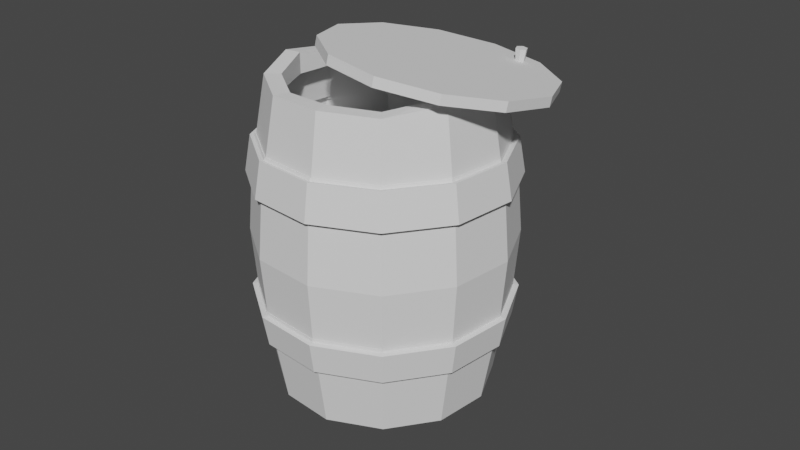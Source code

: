 # Source: Barrel3.blend  (saved by Blender 3.4.6; exported with 4.5.12 LTS)
import bpy
from mathutils import Matrix  # noqa: F401  (used for matrix-valued properties, if any)

bpy.ops.wm.read_factory_settings(use_empty=True)
scene = bpy.context.scene
scene.name = 'Scene'

# ---- collections
col_collection = bpy.data.collections.new('Collection'); scene.collection.children.link(col_collection)

# ---- world
world_world = bpy.data.worlds.new('World'); scene.world = world_world
world_world.use_nodes = True; world_world.node_tree.nodes.clear()
_N = world_world.node_tree.nodes; _L = world_world.node_tree.links
n0 = _N.new('ShaderNodeOutputWorld'); n0.name = 'World Output'; n0.location = (300, 300)
n1 = _N.new('ShaderNodeBackground'); n1.name = 'Background'; n1.location = (10, 300)
n1.inputs[0].default_value = (0.05088, 0.05088, 0.05088, 1.0)
_L.new(n1.outputs[0], n0.inputs[0])
n0.is_active_output = True
world_world.color = (0.05088, 0.05088, 0.05088)
world_world.use_sun_shadow = False
world_world.sun_shadow_jitter_overblur = 0.0

# ---- meshes
me_cylinder = bpy.data.meshes.new('Cylinder')
me_cylinder.from_pydata([(-0.1732, 0.2451, 0.00611), (-0.1825, -0.0004681, -0.9632), (-0.2516, 0.1164, 0.03948), (-0.261, -0.1336, -0.947), (-0.253, -0.03326, 0.07741), (-0.2622, -0.2777, -0.8872), (-0.1769, -0.1637, 0.1097), (-0.1864, -0.4136, -0.8768), (-0.04394, -0.24, 0.1278), (-0.05315, -0.4844, -0.8369), (0.1104, -0.2416, 0.1267), (0.1012, -0.4872, -0.8426), (0.2448, -0.1682, 0.1069), (0.2355, -0.4138, -0.8625), (0.3231, -0.03948, 0.07349), (0.3139, -0.2839, -0.8912), (0.3245, 0.1102, 0.03556), (0.3151, -0.1398, -0.9509), (0.2485, 0.2406, 0.003238), (0.2393, -0.003839, -0.9614), (0.1155, 0.3168, -0.01482), (0.1062, 0.07124, -0.9841), (-0.03888, 0.3185, -0.01376), (-0.04809, 0.07409, -0.9784), (-0.2497, 0.2423, -0.3101), (-0.3557, 0.06819, -0.265), (-0.3575, -0.1342, -0.2137), (-0.2583, -0.4049, -0.5423), (0.312, -0.411, -0.5462), (0.418, -0.2369, -0.5913), (0.4234, 0.05978, -0.2703), (-0.3109, -0.12, -0.95), (-0.2188, 0.03541, -0.972), (-0.3123, -0.2901, -0.8836), (-0.2233, -0.4487, -0.8675), (-0.06699, -0.5327, -0.8245), (0.1141, -0.5358, -0.8304), (0.2718, -0.4497, -0.8537), (0.3638, -0.2974, -0.8882), (0.3652, -0.1274, -0.9546), (0.2762, 0.03125, -0.9707), (0.1201, 0.1196, -0.9965), (-0.06104, 0.1227, -0.9906), (-0.2604, -0.1169, -0.8814), (-0.182, 0.01181, -0.9147), (-0.2617, -0.2666, -0.8434), (-0.1857, -0.397, -0.8111), (-0.05273, -0.4733, -0.7931), (0.1016, -0.4749, -0.7941), (0.236, -0.4016, -0.814), (0.3144, -0.2728, -0.8474), (0.3157, -0.1232, -0.8853), (0.2397, 0.007258, -0.9176), (0.1067, 0.08352, -0.9357), (-0.04767, 0.08519, -0.9346), (-0.2095, 0.281, -0.002634), (-0.3015, 0.1299, 0.03653), (-0.3031, -0.04571, 0.08104), (-0.2139, -0.1988, 0.119), (-0.05778, -0.2883, 0.1402), (0.1234, -0.2902, 0.1389), (0.2811, -0.2041, 0.1156), (0.373, -0.05301, 0.07644), (0.3746, 0.1226, 0.03193), (0.2854, 0.2757, -0.006004), (0.1293, 0.3652, -0.02719), (-0.05183, 0.3671, -0.02596), (-0.1737, 0.2329, -0.04236), (-0.2521, 0.1041, -0.008984), (-0.2534, -0.04554, 0.02895), (-0.1774, -0.176, 0.06127), (-0.04441, -0.2522, 0.07932), (0.11, -0.2539, 0.07827), (0.2443, -0.1805, 0.05839), (0.3227, -0.05176, 0.02502), (0.324, 0.09788, -0.01291), (0.248, 0.2283, -0.04523), (0.115, 0.3046, -0.06328), (-0.03934, 0.3062, -0.06223), (0.1242, -0.5199, -0.6366), (-0.2414, -0.274, -0.0756), (-0.3409, -0.05991, -0.7487), (0.2968, -0.4256, -0.6622), (0.3993, -0.06791, -0.7538), (0.1372, 0.2449, -0.7107), (-0.2533, 0.148, -0.6824), (-0.3427, -0.2522, -0.7), (-0.3611, -0.2285, -0.586), (-0.245, -0.4198, -0.6585), (-0.07842, -0.508, -0.5179), (0.1303, -0.5102, -0.5193), (0.3975, -0.2602, -0.705), (0.4198, -0.03455, -0.6426), (0.1339, -0.4159, -0.147), (0.3043, -0.2799, -0.07931), (0.4074, 0.08031, -0.1716), (-0.3592, -0.02614, -0.6373), (0.3016, 0.09967, -0.7953), (0.317, 0.1418, -0.6863), (0.1307, 0.1977, -0.8185), (-0.2403, 0.1055, -0.7916), (0.137, 0.3477, -0.2367), (-0.3769, -0.02213, -0.6414), (-0.3605, -0.2574, -0.7018), (-0.3788, -0.2337, -0.5878), (-0.2581, -0.433, -0.6583), (-0.2714, -0.4181, -0.5421), (-0.07906, -0.5356, -0.634), (-0.08336, -0.5259, -0.5166), (0.1288, -0.5379, -0.6354), (0.3097, -0.4391, -0.6621), (0.4152, -0.2657, -0.7071), (0.4375, -0.03092, -0.647), (0.3301, 0.1535, -0.6927), (0.142, 0.2613, -0.7182), (-0.06762, 0.1998, -0.8171), (-0.07619, 0.2636, -0.7167), (-0.2661, 0.1599, -0.6886), (-0.07487, -0.4136, -0.1456), (0.3091, 0.2491, -0.2134), (-0.06273, 0.3499, -0.2354), (-0.2366, 0.255, -0.2097), (0.3156, -0.3167, -0.1739), (0.3206, 0.2361, -0.314), (-0.338, 0.08836, -0.1665), (-0.06802, 0.3415, -0.337), (0.1407, 0.3393, -0.3384), (0.4215, -0.1426, -0.219), (0.1304, -0.3748, -0.0536), (-0.3397, -0.1053, -0.1174), (0.4057, -0.1133, -0.1225), (-0.2625, 0.2558, -0.3102), (-0.07258, 0.3595, -0.3383), (0.1457, 0.3572, -0.3398), (0.3337, 0.2494, -0.3142), (0.4411, 0.06497, -0.2685), (0.4392, -0.1466, -0.2149), (0.3284, -0.3286, -0.1677), (0.1385, -0.4323, -0.1396), (-0.07974, -0.43, -0.1382), (-0.2678, -0.3222, -0.1637), (-0.3729, -0.1419, -0.2086), (-0.3709, 0.07769, -0.2642), (-0.3532, 0.09786, -0.1657), (-0.3551, -0.113, -0.1123), (-0.2544, -0.2857, -0.06925), (-0.07416, -0.389, -0.04478), (0.1351, -0.3913, -0.0462), (0.3172, -0.2918, -0.07314), (-0.3734, 0.06911, -0.262), (-0.3752, -0.1332, -0.2107), (-0.3557, 0.08928, -0.1635), (-0.3574, -0.1043, -0.1144), (-0.07157, 0.2472, -0.7093), (0.4356, -0.2425, -0.5934), (0.3248, -0.4245, -0.5462), (0.1349, -0.5282, -0.5181), (-0.07224, 0.2163, -0.8245), (-0.2531, 0.1175, -0.7978), (0.1356, 0.214, -0.826), (0.3147, 0.1113, -0.8017), (0.417, -0.06427, -0.7581), (-0.07413, -0.5177, -0.6353), (-0.3586, -0.0559, -0.7529), (-0.2547, -0.3105, -0.17), (-0.2494, 0.2684, -0.2097), (-0.06929, -0.3727, -0.05224), (0.4234, -0.1173, -0.1184), (0.4252, 0.0855, -0.1698), (0.3222, 0.2623, -0.2136), (0.1419, 0.3656, -0.2381), (-0.06729, 0.3679, -0.2366), (-0.2624, 0.206, -0.4989), (-0.3725, 0.02511, -0.4521), (-0.3744, -0.1851, -0.3988), (-0.2677, -0.3683, -0.3534), (-0.08083, -0.4754, -0.328), (0.136, -0.4778, -0.3295), (0.3247, -0.3747, -0.3574), (0.4348, -0.1938, -0.4043), (0.4367, 0.01637, -0.4576), (0.33, 0.1996, -0.503), (0.1431, 0.3067, -0.5283), (-0.07371, 0.309, -0.5269), (0.2001, -0.5702, -0.8178), (0.201, -0.5778, -0.8591), (0.1934, -0.5828, -0.8149), (0.1921, -0.5942, -0.8553), (0.2011, -0.5945, -0.811), (0.2023, -0.6096, -0.8502), (0.2157, -0.5937, -0.81), (0.2213, -0.6084, -0.849), (0.2225, -0.5811, -0.813), (0.2301, -0.592, -0.8529), (0.2147, -0.5693, -0.8169), (0.22, -0.5767, -0.8579), (-0.1778, 0.2477, -0.002434), (-0.1873, 0.005478, -0.9568), (-0.2578, 0.1162, 0.03165), (-0.2669, -0.1299, -0.9398), (-0.2592, -0.03669, 0.07039), (-0.2685, -0.2774, -0.8795), (-0.1816, -0.1699, 0.1034), (-0.1907, -0.4159, -0.8681), (-0.04572, -0.2478, 0.1218), (-0.05525, -0.4885, -0.828), (0.1119, -0.2495, 0.1208), (0.103, -0.4913, -0.8336), (0.2492, -0.1746, 0.1005), (0.24, -0.4164, -0.8539), (0.3292, -0.04304, 0.06639), (0.3204, -0.2833, -0.8836), (0.3306, 0.1098, 0.02765), (0.3212, -0.1364, -0.9438), (0.253, 0.243, -0.005367), (0.2443, 0.002125, -0.9552), (0.1171, 0.3209, -0.02381), (0.108, 0.07906, -0.9782), (-0.04054, 0.3226, -0.02273), (-0.04962, 0.082, -0.9725), (-0.2446, 0.2371, -0.317), (-0.2476, 0.1426, -0.6887), (-0.352, -0.02795, -0.644), (-0.349, 0.06625, -0.2722), (-0.3543, -0.2267, -0.5931), (-0.3512, -0.1327, -0.2214), (-0.2535, -0.4002, -0.5498), (-0.2503, -0.3064, -0.178), (-0.07669, -0.5018, -0.5256), (-0.07325, -0.4081, -0.1538), (0.1287, -0.504, -0.527), (0.1323, -0.4103, -0.1552), (0.3073, -0.4062, -0.5537), (0.3112, -0.3125, -0.1819), (0.4112, -0.2349, -0.5984), (0.4152, -0.141, -0.2266), (0.4125, -0.03622, -0.6492), (0.4166, 0.05797, -0.2775), (0.3113, 0.1365, -0.6925), (0.3153, 0.231, -0.3208), (0.1349, 0.2372, -0.7167), (0.1387, 0.332, -0.345), (-0.06946, 0.2395, -0.7153), (-0.06612, 0.3342, -0.3436), (-0.3044, -0.1199, -0.9424), (-0.214, 0.03199, -0.9639), (-0.3051, -0.2867, -0.8775), (-0.2185, -0.4424, -0.8615), (-0.06525, -0.5242, -0.8195), (0.1125, -0.5275, -0.8251), (0.267, -0.4432, -0.8479), (0.357, -0.2936, -0.882), (0.3588, -0.1271, -0.9469), (0.2713, 0.02789, -0.9626), (0.1183, 0.1149, -0.9879), (-0.05921, 0.1178, -0.9821), (-0.27, -0.1143, -0.8819), (-0.189, 0.01874, -0.9164), (-0.2714, -0.269, -0.8427), (-0.1929, -0.4038, -0.8093), (-0.05541, -0.4826, -0.7907), (0.1041, -0.4843, -0.7918), (0.243, -0.4085, -0.8123), (0.324, -0.2754, -0.8468), (0.3254, -0.1208, -0.886), (0.2468, 0.01404, -0.9194), (0.1094, 0.09286, -0.9381), (-0.05017, 0.09458, -0.937), (-0.2047, 0.2744, -0.008388), (-0.2948, 0.1263, 0.03), (-0.2964, -0.04578, 0.07362), (-0.209, -0.1958, 0.1108), (-0.05598, -0.2835, 0.1316), (0.1216, -0.2854, 0.1303), (0.2761, -0.201, 0.1075), (0.3662, -0.05294, 0.06911), (0.3678, 0.1192, 0.02548), (0.2804, 0.2692, -0.01169), (0.1274, 0.3569, -0.03246), (-0.05015, 0.3588, -0.03125), (-0.1791, 0.2365, -0.04997), (-0.2594, 0.1045, -0.01575), (-0.2608, -0.04897, 0.02314), (-0.1829, -0.1827, 0.05629), (-0.04649, -0.2609, 0.0748), (0.1118, -0.2626, 0.07372), (0.2496, -0.1874, 0.05334), (0.3299, -0.05535, 0.01912), (0.3313, 0.09809, -0.01977), (0.2534, 0.2318, -0.05291), (0.117, 0.31, -0.07142), (-0.04129, 0.3117, -0.07035), (-0.2345, 0.1001, -0.7977), (-0.3336, -0.06158, -0.7553), (-0.3358, -0.2502, -0.707), (-0.2402, -0.4149, -0.6658), (-0.0724, -0.5114, -0.6428), (0.1226, -0.5135, -0.6441), (0.2921, -0.4206, -0.6695), (0.3907, -0.258, -0.712), (0.3918, -0.06944, -0.7603), (0.2957, 0.09437, -0.8014), (0.1284, 0.1899, -0.8244), (-0.06543, 0.192, -0.823), (-0.3318, 0.08641, -0.1741), (-0.3338, -0.1041, -0.1254), (-0.2372, -0.2703, -0.08391), (-0.06777, -0.3676, -0.06072), (0.129, -0.3697, -0.06207), (0.3002, -0.2761, -0.0876), (0.3998, -0.112, -0.1305), (0.4012, 0.07848, -0.1792), (0.3042, 0.2442, -0.2206), (0.1351, 0.3409, -0.2438), (-0.06099, 0.343, -0.2425), (-0.2319, 0.25, -0.217), (-0.2583, -0.4049, -0.5523), (-0.07842, -0.508, -0.5279), (0.1242, -0.5199, -0.6466), (0.1303, -0.5102, -0.5293), (0.1307, 0.1977, -0.8285), (-0.06762, 0.1998, -0.8271), (-0.2533, 0.148, -0.6924), (-0.2547, -0.3105, -0.18), (-0.3575, -0.1342, -0.2237), (-0.06273, 0.3499, -0.2454), (-0.3427, -0.2522, -0.71), (-0.3611, -0.2285, -0.596), (-0.07413, -0.5177, -0.6453), (0.312, -0.411, -0.5562), (0.4198, -0.03455, -0.6526), (0.3016, 0.09967, -0.8053), (-0.07157, 0.2472, -0.7193), (0.4234, 0.05978, -0.2803), (0.3156, -0.3167, -0.1839), (-0.338, 0.08836, -0.1765), (0.3043, -0.2799, -0.08931), (-0.3409, -0.05991, -0.7587), (-0.3592, -0.02614, -0.6473), (-0.245, -0.4198, -0.6685), (0.2968, -0.4256, -0.6722), (0.3975, -0.2602, -0.715), (0.418, -0.2369, -0.6013), (0.3993, -0.06791, -0.7638), (0.317, 0.1418, -0.6963), (0.1372, 0.2449, -0.7207), (0.1407, 0.3393, -0.3484), (-0.07487, -0.4136, -0.1556), (-0.2403, 0.1055, -0.8016), (-0.3397, -0.1053, -0.1274), (-0.2497, 0.2423, -0.3201), (-0.3455, -0.05141, -0.7462), (-0.3688, -0.02564, -0.6461), (-0.3542, -0.2539, -0.6948), (-0.3707, -0.2329, -0.5935), (-0.2535, -0.4267, -0.652), (-0.2654, -0.4136, -0.5488), (-0.07727, -0.5278, -0.6281), (-0.08113, -0.5192, -0.5237), (0.1272, -0.53, -0.6295), (0.1301, -0.5112, -0.5293), (0.3052, -0.4328, -0.6558), (0.3115, -0.4122, -0.5561), (0.409, -0.2622, -0.7), (0.4173, -0.2384, -0.6012), (0.4044, -0.05964, -0.7513), (0.4292, -0.03426, -0.6515), (0.305, 0.1089, -0.7936), (0.324, 0.1464, -0.6963), (0.1321, 0.2075, -0.8172), (0.1397, 0.2521, -0.7213), (-0.06844, 0.2097, -0.8158), (-0.07412, 0.2544, -0.7198), (-0.2602, 0.1527, -0.6923), (0.3206, 0.2361, -0.324), (-0.2431, 0.1149, -0.7899), (-0.2414, -0.274, -0.0856), (0.1304, -0.3748, -0.0636), (0.4057, -0.1133, -0.1325), (0.137, 0.3477, -0.2467), (-0.2366, 0.255, -0.2197), (-0.06929, -0.3727, -0.06224), (-0.06802, 0.3415, -0.347), (0.3091, 0.2491, -0.2234), (0.4215, -0.1426, -0.229), (0.1339, -0.4159, -0.157), (-0.3557, 0.06819, -0.275), (0.4074, 0.08031, -0.1816), (-0.2373, 0.2543, -0.2196), (-0.2565, 0.2512, -0.3036), (-0.07041, 0.3528, -0.3312), (0.1434, 0.3505, -0.3326), (0.3277, 0.2449, -0.3076), (0.433, 0.06422, -0.2628), (0.4311, -0.1431, -0.2103), (0.3225, -0.3214, -0.1641), (0.1364, -0.4231, -0.1365), (-0.07742, -0.4208, -0.1351), (-0.2617, -0.3151, -0.1601), (-0.3651, -0.1375, -0.2041), (-0.3632, 0.07586, -0.2581), (-0.3476, 0.09358, -0.1728), (-0.3495, -0.1127, -0.1205), (-0.2499, -0.2832, -0.0778), (-0.07251, -0.3849, -0.05373), (0.1334, -0.3871, -0.05513), (0.3126, -0.2892, -0.08164), (0.4065, -0.1149, -0.1323), (0.4083, 0.07922, -0.1815), (0.3097, 0.2484, -0.2233), (0.1372, 0.3473, -0.2467), (-0.06301, 0.3494, -0.2454), (-0.3651, 0.06932, -0.2565), (-0.3669, -0.1309, -0.2057), (-0.3497, 0.0865, -0.171), (-0.3514, -0.1056, -0.1223), (-0.07147, 0.2449, -0.7191), (-0.2529, 0.1459, -0.6922), (0.1369, 0.2427, -0.7205), (0.3165, 0.1397, -0.6961), (0.4191, -0.03636, -0.6524), (0.4274, -0.2415, -0.599), (0.3188, -0.4199, -0.5527), (0.1327, -0.5216, -0.5252), (-0.07831, -0.509, -0.5279), (-0.2579, -0.406, -0.5522), (-0.3605, -0.23, -0.5959), (-0.3586, -0.02796, -0.6471), (-0.07056, 0.2121, -0.8156), (-0.2486, 0.1149, -0.7893), (0.1339, 0.2099, -0.817), (0.3101, 0.1088, -0.7931), (0.4108, -0.06395, -0.7503), (0.4037, -0.2532, -0.7013), (0.3028, -0.4199, -0.6565), (0.1273, -0.515, -0.6285), (-0.07636, -0.5127, -0.627), (-0.2504, -0.4138, -0.6525), (-0.3483, -0.2449, -0.6961), (-0.3524, -0.05571, -0.7451), (-0.06491, 0.3464, -0.3289), (-0.2439, 0.2481, -0.3044), (0.1385, 0.3443, -0.3301), (0.3152, 0.2421, -0.3081), (0.4177, 0.06706, -0.2664), (0.4169, -0.1341, -0.2165), (0.3127, -0.3073, -0.1722), (0.133, -0.406, -0.1457), (-0.07353, -0.4038, -0.1443), (-0.2514, -0.3012, -0.1683), (-0.3528, -0.1255, -0.2155), (-0.3489, 0.07547, -0.2663), (-0.2449, 0.2621, -0.216), (-0.3388, 0.08746, -0.1764), (-0.3406, -0.1068, -0.1273), (-0.2421, -0.276, -0.08538), (-0.06959, -0.3749, -0.06199), (0.1306, -0.377, -0.06335), (0.3049, -0.2819, -0.0891), (0.4171, -0.1175, -0.1261), (0.4189, 0.08207, -0.1767), (0.3175, 0.256, -0.2198), (0.1401, 0.3577, -0.2439), (-0.06575, 0.36, -0.2425), (-0.3495, 0.07595, -0.2664), (-0.352, -0.1259, -0.2153), (-0.3388, 0.08725, -0.1764), (-0.3406, -0.1066, -0.1273), (-0.2554, 0.199, -0.4972), (-0.3629, 0.0225, -0.4515), (-0.3647, -0.1827, -0.3995), (-0.2605, -0.3615, -0.3552), (-0.07816, -0.4661, -0.3304), (0.1335, -0.4684, -0.3319), (0.3177, -0.3678, -0.3591), (0.4252, -0.1912, -0.4049), (0.427, 0.01397, -0.4569), (0.3228, 0.1928, -0.5012), (0.1404, 0.2974, -0.5259), (-0.07121, 0.2997, -0.5245), (0.2055, -0.5784, -0.8162), (0.2049, -0.5829, -0.8515), (0.2033, -0.5825, -0.8152), (0.1999, -0.5922, -0.8493), (0.2058, -0.5862, -0.814), (0.2057, -0.6009, -0.8464), (0.2105, -0.586, -0.8137), (0.2165, -0.6003, -0.8457), (0.2127, -0.5819, -0.8147), (0.2215, -0.591, -0.8479), (0.2102, -0.5782, -0.8159), (0.2157, -0.5822, -0.8508)], [], [(100, 32, 31, 81), (81, 31, 33, 86), (86, 33, 34, 88), (88, 34, 35, 162), (162, 35, 36, 79), (79, 36, 37, 82), (82, 37, 38, 91), (91, 38, 39, 83), (83, 39, 40, 97), (97, 40, 41, 99), (11, 9, 47, 48), (99, 41, 42, 115), (115, 42, 32, 100), (16, 18, 76, 75), (183, 153, 85, 172), (182, 84, 153, 183), (181, 98, 84, 182), (180, 92, 98, 181), (179, 29, 92, 180), (178, 28, 29, 179), (177, 90, 28, 178), (176, 89, 90, 177), (175, 27, 89, 176), (174, 87, 27, 175), (173, 96, 87, 174), (172, 85, 96, 173), (1, 3, 31, 32), (3, 5, 33, 31), (5, 7, 34, 33), (7, 9, 35, 34), (9, 11, 36, 35), (11, 13, 37, 36), (13, 15, 38, 37), (15, 17, 39, 38), (17, 19, 40, 39), (19, 21, 41, 40), (21, 23, 42, 41), (23, 1, 32, 42), (1, 23, 54, 44), (5, 3, 43, 45), (19, 17, 51, 52), (13, 11, 48, 49), (7, 5, 45, 46), (21, 19, 52, 53), (15, 13, 49, 50), (9, 7, 46, 47), (23, 21, 53, 54), (3, 1, 44, 43), (17, 15, 50, 51), (2, 0, 55, 56), (4, 2, 56, 57), (6, 4, 57, 58), (8, 6, 58, 59), (10, 8, 59, 60), (12, 10, 60, 61), (14, 12, 61, 62), (16, 14, 62, 63), (18, 16, 63, 64), (20, 18, 64, 65), (22, 20, 65, 66), (0, 22, 66, 55), (10, 12, 73, 72), (4, 6, 70, 69), (18, 20, 77, 76), (12, 14, 74, 73), (6, 8, 71, 70), (20, 22, 78, 77), (0, 2, 68, 67), (14, 16, 75, 74), (8, 10, 72, 71), (22, 0, 67, 78), (2, 4, 69, 68), (71, 72, 73, 74), (70, 71, 74, 75), (69, 70, 75, 76), (68, 69, 76, 77), (67, 68, 77, 78), (55, 121, 124, 56), (56, 124, 129, 57), (57, 129, 80, 58), (58, 80, 166, 59), (59, 166, 128, 60), (60, 128, 94, 61), (61, 94, 130, 62), (62, 130, 95, 63), (63, 95, 119, 64), (64, 119, 101, 65), (65, 101, 120, 66), (66, 120, 121, 55), (116, 157, 158, 117), (114, 159, 157, 116), (113, 160, 159, 114), (112, 161, 160, 113), (154, 111, 161, 112), (155, 110, 111, 154), (156, 109, 110, 155), (108, 107, 109, 156), (106, 105, 107, 108), (104, 103, 105, 106), (102, 163, 103, 104), (117, 158, 163, 102), (171, 132, 131, 165), (170, 133, 132, 171), (169, 134, 133, 170), (168, 135, 134, 169), (167, 136, 135, 168), (148, 137, 136, 167), (147, 138, 137, 148), (146, 139, 138, 147), (145, 140, 139, 146), (144, 141, 140, 145), (141, 144, 152, 150), (165, 131, 142, 143), (151, 149, 150, 152), (143, 142, 149, 151), (116, 117, 85, 153), (114, 116, 153, 84), (113, 114, 84, 98), (112, 113, 98, 92), (154, 112, 92, 29), (155, 154, 29, 28), (156, 155, 28, 90), (108, 156, 90, 89), (106, 108, 89, 27), (104, 106, 27, 87), (102, 104, 87, 96), (117, 102, 96, 85), (158, 157, 115, 100), (157, 159, 99, 115), (159, 160, 97, 99), (160, 161, 83, 97), (161, 111, 91, 83), (111, 110, 82, 91), (110, 109, 79, 82), (109, 107, 162, 79), (107, 105, 88, 162), (105, 103, 86, 88), (103, 163, 81, 86), (163, 158, 100, 81), (131, 132, 125, 24), (132, 133, 126, 125), (133, 134, 123, 126), (134, 135, 30, 123), (135, 136, 127, 30), (136, 137, 122, 127), (137, 138, 93, 122), (138, 139, 118, 93), (139, 140, 164, 118), (140, 141, 26, 164), (142, 131, 24, 25), (165, 143, 124, 121), (144, 145, 80, 129), (145, 146, 166, 80), (146, 147, 128, 166), (147, 148, 94, 128), (148, 167, 130, 94), (167, 168, 95, 130), (168, 169, 119, 95), (169, 170, 101, 119), (170, 171, 120, 101), (171, 165, 121, 120), (150, 149, 25, 26), (151, 152, 129, 124), (152, 144, 129), (141, 150, 26), (143, 151, 124), (149, 142, 25), (24, 172, 173, 25), (25, 173, 174, 26), (26, 174, 175, 164), (164, 175, 176, 118), (118, 176, 177, 93), (93, 177, 178, 122), (122, 178, 179, 127), (127, 179, 180, 30), (30, 180, 181, 123), (123, 181, 182, 126), (126, 182, 183, 125), (125, 183, 172, 24), (184, 185, 187, 186), (186, 187, 189, 188), (188, 189, 191, 190), (190, 191, 193, 192), (193, 191, 185, 195), (192, 193, 195, 194), (194, 195, 185, 184), (187, 185, 191, 189), (84, 153, 85, 96, 87, 27, 89, 90, 28, 29, 92, 98), (292, 293, 244, 245), (293, 294, 246, 244), (294, 295, 247, 246), (295, 296, 248, 247), (296, 297, 249, 248), (297, 298, 250, 249), (298, 299, 251, 250), (299, 300, 252, 251), (300, 301, 253, 252), (301, 302, 254, 253), (207, 261, 260, 205), (302, 303, 255, 254), (303, 292, 245, 255), (212, 288, 289, 214), (231, 385, 334, 233), (479, 468, 221, 242), (297, 318, 340, 298), (478, 479, 242, 240), (312, 383, 387, 311), (477, 478, 240, 238), (234, 342, 329, 232), (476, 477, 238, 236), (298, 340, 341, 299), (475, 476, 236, 234), (311, 387, 378, 310), (474, 475, 234, 232), (233, 334, 384, 235), (473, 474, 232, 230), (299, 341, 343, 300), (472, 473, 230, 228), (222, 338, 322, 221), (471, 472, 228, 226), (310, 378, 336, 309), (470, 471, 226, 224), (236, 330, 342, 234), (469, 470, 224, 222), (300, 343, 331, 301), (468, 469, 222, 221), (197, 245, 244, 199), (199, 244, 246, 201), (201, 246, 247, 203), (203, 247, 248, 205), (205, 248, 249, 207), (207, 249, 250, 209), (209, 250, 251, 211), (211, 251, 252, 213), (213, 252, 253, 215), (215, 253, 254, 217), (217, 254, 255, 219), (219, 255, 245, 197), (197, 257, 267, 219), (201, 258, 256, 199), (215, 265, 264, 213), (209, 262, 261, 207), (203, 259, 258, 201), (217, 266, 265, 215), (211, 263, 262, 209), (205, 260, 259, 203), (219, 267, 266, 217), (199, 256, 257, 197), (213, 264, 263, 211), (198, 269, 268, 196), (200, 270, 269, 198), (202, 271, 270, 200), (204, 272, 271, 202), (206, 273, 272, 204), (208, 274, 273, 206), (210, 275, 274, 208), (212, 276, 275, 210), (214, 277, 276, 212), (216, 278, 277, 214), (218, 279, 278, 216), (196, 268, 279, 218), (206, 285, 286, 208), (200, 282, 283, 202), (214, 289, 290, 216), (208, 286, 287, 210), (202, 283, 284, 204), (216, 290, 291, 218), (196, 280, 281, 198), (210, 287, 288, 212), (204, 284, 285, 206), (218, 291, 280, 196), (198, 281, 282, 200), (284, 287, 286, 285), (283, 288, 287, 284), (282, 289, 288, 283), (281, 290, 289, 282), (280, 291, 290, 281), (220, 350, 386, 223), (309, 336, 377, 308), (235, 384, 333, 237), (301, 331, 320, 302), (224, 327, 338, 222), (308, 377, 381, 307), (238, 344, 330, 236), (302, 320, 321, 303), (223, 386, 324, 225), (307, 381, 376, 306), (237, 333, 374, 239), (303, 321, 348, 292), (268, 269, 304, 315), (269, 270, 305, 304), (270, 271, 306, 305), (271, 272, 307, 306), (272, 273, 308, 307), (273, 274, 309, 308), (274, 275, 310, 309), (275, 276, 311, 310), (276, 277, 312, 311), (277, 278, 313, 312), (278, 279, 314, 313), (279, 268, 315, 314), (313, 379, 383, 312), (296, 328, 318, 297), (232, 329, 319, 230), (314, 325, 379, 313), (243, 382, 350, 220), (295, 339, 328, 296), (229, 347, 385, 231), (315, 380, 325, 314), (221, 322, 332, 242), (294, 326, 339, 295), (230, 319, 317, 228), (241, 346, 382, 243), (293, 337, 326, 294), (227, 323, 347, 229), (242, 332, 345, 240), (304, 335, 380, 315), (292, 348, 337, 293), (228, 317, 316, 226), (239, 374, 346, 241), (305, 349, 335, 304), (225, 324, 323, 227), (240, 345, 344, 238), (306, 376, 349, 305), (226, 316, 327, 224), (330, 420, 364, 342), (337, 351, 438, 326), (327, 426, 427, 338), (326, 438, 437, 339), (344, 419, 420, 330), (339, 437, 436, 328), (316, 425, 426, 327), (328, 436, 435, 318), (345, 418, 419, 344), (318, 435, 434, 340), (317, 424, 425, 316), (340, 434, 433, 341), (332, 416, 418, 345), (372, 373, 429, 428), (370, 372, 428, 430), (368, 370, 430, 431), (366, 368, 431, 432), (421, 366, 432, 363), (422, 421, 363, 361), (423, 422, 361, 359), (358, 423, 359, 357), (356, 358, 357, 355), (354, 356, 355, 353), (352, 354, 353, 439), (373, 352, 439, 429), (348, 375, 351, 337), (338, 427, 417, 322), (342, 364, 362, 329), (321, 371, 375, 348), (320, 369, 371, 321), (329, 362, 360, 319), (331, 367, 369, 320), (322, 417, 416, 332), (343, 365, 367, 331), (319, 360, 424, 317), (341, 433, 365, 343), (333, 444, 443, 374), (383, 409, 408, 387), (374, 443, 442, 346), (387, 408, 407, 378), (346, 442, 440, 382), (378, 407, 458, 336), (382, 440, 441, 350), (386, 451, 464), (336, 458, 457, 377), (335, 466, 453), (377, 457, 456, 381), (324, 465, 450), (381, 456, 455, 376), (349, 454, 467), (463, 452, 389, 390), (462, 463, 390, 391), (461, 462, 391, 392), (460, 461, 392, 393), (459, 460, 393, 394), (406, 459, 394, 395), (405, 406, 395, 396), (404, 405, 396, 397), (403, 404, 397, 398), (402, 403, 398, 399), (399, 413, 415, 402), (452, 401, 400, 389), (414, 415, 413, 412), (401, 414, 412, 400), (379, 410, 409, 383), (384, 445, 444, 333), (325, 411, 410, 379), (334, 446, 445, 384), (380, 388, 411, 325), (385, 447, 446, 334), (386, 464, 465, 324), (347, 448, 447, 385), (323, 449, 448, 347), (335, 453, 388, 380), (324, 450, 449, 323), (349, 467, 466, 335), (376, 455, 454, 349), (350, 441, 451, 386), (372, 416, 417, 373), (370, 418, 416, 372), (368, 419, 418, 370), (366, 420, 419, 368), (421, 364, 420, 366), (422, 362, 364, 421), (423, 360, 362, 422), (358, 424, 360, 423), (356, 425, 424, 358), (354, 426, 425, 356), (352, 427, 426, 354), (373, 417, 427, 352), (429, 375, 371, 428), (428, 371, 369, 430), (430, 369, 367, 431), (431, 367, 365, 432), (432, 365, 433, 363), (363, 433, 434, 361), (361, 434, 435, 359), (359, 435, 436, 357), (357, 436, 437, 355), (355, 437, 438, 353), (353, 438, 351, 439), (439, 351, 375, 429), (389, 441, 440, 390), (390, 440, 442, 391), (391, 442, 443, 392), (392, 443, 444, 393), (393, 444, 445, 394), (394, 445, 446, 395), (395, 446, 447, 396), (396, 447, 448, 397), (397, 448, 449, 398), (398, 449, 450, 399), (400, 451, 441, 389), (452, 388, 453, 401), (402, 454, 455, 403), (403, 455, 456, 404), (404, 456, 457, 405), (405, 457, 458, 406), (406, 458, 407, 459), (459, 407, 408, 460), (460, 408, 409, 461), (461, 409, 410, 462), (462, 410, 411, 463), (463, 411, 388, 452), (413, 465, 464, 412), (414, 466, 467, 415), (415, 467, 454, 402), (399, 450, 465, 413), (401, 453, 466, 414), (412, 464, 451, 400), (220, 223, 469, 468), (223, 225, 470, 469), (225, 227, 471, 470), (227, 229, 472, 471), (229, 231, 473, 472), (231, 233, 474, 473), (233, 235, 475, 474), (235, 237, 476, 475), (237, 239, 477, 476), (239, 241, 478, 477), (241, 243, 479, 478), (243, 220, 468, 479), (480, 482, 483, 481), (482, 484, 485, 483), (484, 486, 487, 485), (486, 488, 489, 487), (489, 491, 481, 487), (488, 490, 491, 489), (490, 480, 481, 491), (483, 485, 487, 481), (418, 419, 420, 364, 362, 360, 424, 425, 426, 427, 417, 416), (43, 44, 257, 256), (45, 43, 256, 258), (46, 45, 258, 259), (47, 46, 259, 260), (48, 47, 260, 261), (49, 48, 261, 262), (50, 49, 262, 263), (51, 50, 263, 264), (52, 51, 264, 265), (53, 52, 265, 266), (54, 53, 266, 267), (44, 54, 267, 257), (184, 186, 482, 480), (186, 188, 484, 482), (188, 190, 486, 484), (190, 192, 488, 486), (192, 194, 490, 488), (194, 184, 480, 490)])
_uv = me_cylinder.uv_layers.new(name='UVMap')
_uv.uv.foreach_set('vector', [1.0, 0.8962, 1.0, 1.0, 0.9167, 1.0, 0.9167, 0.8962, 0.9167, 0.8962, 0.9167, 1.0, 0.8333, 1.0, 0.8333, 0.8962, 0.8333, 0.8962, 0.8333, 1.0, 0.75, 1.0, 0.75, 0.8962, 0.75, 0.8962, 0.75, 1.0, 0.6667, 1.0, 0.6667, 0.8962, 0.6667, 0.8962, 0.6667, 1.0, 0.5833, 1.0, 0.5833, 0.8962, 0.5833, 0.8962, 0.5833, 1.0, 0.5, 1.0, 0.5, 0.8962, 0.5, 0.8962, 0.5, 1.0, 0.4167, 1.0, 0.4167, 0.8962, 0.4167, 0.8962, 0.4167, 1.0, 0.3333, 1.0, 0.3333, 0.8962, 0.3333, 0.8962, 0.3333, 1.0, 0.25, 1.0, 0.25, 0.8962, 0.25, 0.8962, 0.25, 1.0, 0.1667, 1.0, 0.1667, 0.8962, 0.3523, 0.07289, 0.4271, 0.1477, 0.4271, 0.1477, 0.3523, 0.07289, 0.1667, 0.8962, 0.1667, 1.0, 0.08333, 1.0, 0.08333, 0.8962, 0.08333, 0.8962, 0.08333, 1.0, 7.451e-08, 1.0, 7.451e-08, 0.8962, 0.5729, 0.1477, 0.5455, 0.25, 0.5455, 0.25, 0.5729, 0.1477, 0.08333, 0.75, 0.08333, 0.8333, 7.451e-08, 0.8333, 7.451e-08, 0.75, 0.1667, 0.75, 0.1667, 0.8333, 0.08333, 0.8333, 0.08333, 0.75, 0.25, 0.75, 0.25, 0.8333, 0.1667, 0.8333, 0.1667, 0.75, 0.3333, 0.75, 0.3333, 0.8333, 0.25, 0.8333, 0.25, 0.75, 0.4167, 0.75, 0.4167, 0.8333, 0.3333, 0.8333, 0.3333, 0.75, 0.5, 0.75, 0.5, 0.8333, 0.4167, 0.8333, 0.4167, 0.75, 0.5833, 0.75, 0.5833, 0.8333, 0.5, 0.8333, 0.5, 0.75, 0.6667, 0.75, 0.6667, 0.8333, 0.5833, 0.8333, 0.5833, 0.75, 0.75, 0.75, 0.75, 0.8333, 0.6667, 0.8333, 0.6667, 0.75, 0.8333, 0.75, 0.8333, 0.8333, 0.75, 0.8333, 0.75, 0.75, 0.9167, 0.75, 0.9167, 0.8333, 0.8333, 0.8333, 0.8333, 0.75, 1.0, 0.75, 1.0, 0.8333, 0.9167, 0.8333, 0.9167, 0.75, 0.25, 0.4545, 0.3523, 0.4271, 0.37, 0.4578, 0.25, 0.49, 0.3523, 0.4271, 0.4271, 0.3523, 0.4578, 0.37, 0.37, 0.4578, 0.4271, 0.3523, 0.4545, 0.25, 0.49, 0.25, 0.4578, 0.37, 0.4545, 0.25, 0.4271, 0.1477, 0.4578, 0.13, 0.49, 0.25, 0.4271, 0.1477, 0.3523, 0.07289, 0.37, 0.04215, 0.4578, 0.13, 0.3523, 0.07289, 0.25, 0.0455, 0.25, 0.01, 0.37, 0.04215, 0.25, 0.0455, 0.1477, 0.07289, 0.13, 0.04215, 0.25, 0.01, 0.1477, 0.07289, 0.07289, 0.1477, 0.04215, 0.13, 0.13, 0.04215, 0.07289, 0.1477, 0.0455, 0.25, 0.01, 0.25, 0.04215, 0.13, 0.0455, 0.25, 0.07289, 0.3523, 0.04215, 0.37, 0.01, 0.25, 0.07289, 0.3523, 0.1477, 0.4271, 0.13, 0.4578, 0.04215, 0.37, 0.1477, 0.4271, 0.25, 0.4545, 0.25, 0.49, 0.13, 0.4578, 0.25, 0.4545, 0.1477, 0.4271, 0.1477, 0.4271, 0.25, 0.4545, 0.4271, 0.3523, 0.3523, 0.4271, 0.3523, 0.4271, 0.4271, 0.3523, 0.0455, 0.25, 0.07289, 0.1477, 0.07289, 0.1477, 0.0455, 0.25, 0.25, 0.0455, 0.3523, 0.07289, 0.3523, 0.07289, 0.25, 0.0455, 0.4545, 0.25, 0.4271, 0.3523, 0.4271, 0.3523, 0.4545, 0.25, 0.07289, 0.3523, 0.0455, 0.25, 0.0455, 0.25, 0.07289, 0.3523, 0.1477, 0.07289, 0.25, 0.0455, 0.25, 0.0455, 0.1477, 0.07289, 0.4271, 0.1477, 0.4545, 0.25, 0.4545, 0.25, 0.4271, 0.1477, 0.1477, 0.4271, 0.07289, 0.3523, 0.07289, 0.3523, 0.1477, 0.4271, 0.3523, 0.4271, 0.25, 0.4545, 0.25, 0.4545, 0.3523, 0.4271, 0.07289, 0.1477, 0.1477, 0.07289, 0.1477, 0.07289, 0.07289, 0.1477, 0.8523, 0.4271, 0.75, 0.4545, 0.75, 0.49, 0.87, 0.4578, 0.9271, 0.3523, 0.8523, 0.4271, 0.87, 0.4578, 0.9578, 0.37, 0.9545, 0.25, 0.9271, 0.3523, 0.9578, 0.37, 0.99, 0.25, 0.9271, 0.1477, 0.9545, 0.25, 0.99, 0.25, 0.9578, 0.13, 0.8523, 0.07289, 0.9271, 0.1477, 0.9578, 0.13, 0.87, 0.04215, 0.75, 0.0455, 0.8523, 0.07289, 0.87, 0.04215, 0.75, 0.01, 0.6477, 0.07289, 0.75, 0.0455, 0.75, 0.01, 0.63, 0.04215, 0.5729, 0.1477, 0.6477, 0.07289, 0.63, 0.04215, 0.5422, 0.13, 0.5455, 0.25, 0.5729, 0.1477, 0.5422, 0.13, 0.51, 0.25, 0.5729, 0.3523, 0.5455, 0.25, 0.51, 0.25, 0.5422, 0.37, 0.6477, 0.4271, 0.5729, 0.3523, 0.5422, 0.37, 0.63, 0.4578, 0.75, 0.4545, 0.6477, 0.4271, 0.63, 0.4578, 0.75, 0.49, 0.8523, 0.07289, 0.75, 0.0455, 0.75, 0.0455, 0.8523, 0.07289, 0.9271, 0.3523, 0.9545, 0.25, 0.9545, 0.25, 0.9271, 0.3523, 0.5455, 0.25, 0.5729, 0.3523, 0.5729, 0.3523, 0.5455, 0.25, 0.75, 0.0455, 0.6477, 0.07289, 0.6477, 0.07289, 0.75, 0.0455, 0.9545, 0.25, 0.9271, 0.1477, 0.9271, 0.1477, 0.9545, 0.25, 0.5729, 0.3523, 0.6477, 0.4271, 0.6477, 0.4271, 0.5729, 0.3523, 0.75, 0.4545, 0.8523, 0.4271, 0.8523, 0.4271, 0.75, 0.4545, 0.6477, 0.07289, 0.5729, 0.1477, 0.5729, 0.1477, 0.6477, 0.07289, 0.9271, 0.1477, 0.8523, 0.07289, 0.8523, 0.07289, 0.9271, 0.1477, 0.6477, 0.4271, 0.75, 0.4545, 0.75, 0.4545, 0.6477, 0.4271, 0.8523, 0.4271, 0.9271, 0.3523, 0.9271, 0.3523, 0.8523, 0.4271, 0.9271, 0.1477, 0.8523, 0.07289, 0.75, 0.0455, 0.6477, 0.07289, 0.9545, 0.25, 0.9271, 0.1477, 0.6477, 0.07289, 0.5729, 0.1477, 0.9271, 0.3523, 0.9545, 0.25, 0.5729, 0.1477, 0.5455, 0.25, 0.8523, 0.4271, 0.9271, 0.3523, 0.5455, 0.25, 0.5729, 0.3523, 0.75, 0.4545, 0.8523, 0.4271, 0.5729, 0.3523, 0.6477, 0.4271, 1.0, 0.5, 1.0, 0.6122, 0.9167, 0.6122, 0.9167, 0.5, 0.9167, 0.5, 0.9167, 0.6122, 0.8333, 0.6122, 0.8333, 0.5, 0.8333, 0.5, 0.8333, 0.6122, 0.75, 0.6122, 0.75, 0.5, 0.75, 0.5, 0.75, 0.6122, 0.6667, 0.6122, 0.6667, 0.5, 0.6667, 0.5, 0.6667, 0.6122, 0.5833, 0.6122, 0.5833, 0.5, 0.5833, 0.5, 0.5833, 0.6122, 0.5, 0.6122, 0.5, 0.5, 0.5, 0.5, 0.5, 0.6122, 0.4167, 0.6122, 0.4167, 0.5, 0.4167, 0.5, 0.4167, 0.6122, 0.3333, 0.6122, 0.3333, 0.5, 0.3333, 0.5, 0.3333, 0.6122, 0.25, 0.6122, 0.25, 0.5, 0.25, 0.5, 0.25, 0.6122, 0.1667, 0.6122, 0.1667, 0.5, 0.1667, 0.5, 0.1667, 0.6122, 0.08333, 0.6122, 0.08333, 0.5, 0.08333, 0.5, 0.08333, 0.6122, 7.451e-08, 0.6122, 7.451e-08, 0.5, 0.08333, 0.8333, 0.08333, 0.8962, 7.451e-08, 0.8962, 7.451e-08, 0.8333, 0.1667, 0.8333, 0.1667, 0.8962, 0.08333, 0.8962, 0.08333, 0.8333, 0.25, 0.8333, 0.25, 0.8962, 0.1667, 0.8962, 0.1667, 0.8333, 0.3333, 0.8333, 0.3333, 0.8962, 0.25, 0.8962, 0.25, 0.8333, 0.4167, 0.8333, 0.4167, 0.8962, 0.3333, 0.8962, 0.3333, 0.8333, 0.5, 0.8333, 0.5, 0.8962, 0.4167, 0.8962, 0.4167, 0.8333, 0.5833, 0.8333, 0.5833, 0.8962, 0.5, 0.8962, 0.5, 0.8333, 0.6667, 0.8333, 0.6667, 0.8962, 0.5833, 0.8962, 0.5833, 0.8333, 0.75, 0.8333, 0.75, 0.8962, 0.6667, 0.8962, 0.6667, 0.8333, 0.8333, 0.8333, 0.8333, 0.8962, 0.75, 0.8962, 0.75, 0.8333, 0.9167, 0.8333, 0.9167, 0.8962, 0.8333, 0.8962, 0.8333, 0.8333, 1.0, 0.8333, 1.0, 0.8962, 0.9167, 0.8962, 0.9167, 0.8333, 0.08333, 0.6122, 0.08333, 0.6667, 7.451e-08, 0.6667, 7.451e-08, 0.6122, 0.1667, 0.6122, 0.1667, 0.6667, 0.08333, 0.6667, 0.08333, 0.6122, 0.25, 0.6122, 0.25, 0.6667, 0.1667, 0.6667, 0.1667, 0.6122, 0.3333, 0.6122, 0.3333, 0.6667, 0.25, 0.6667, 0.25, 0.6122, 0.4167, 0.6122, 0.4167, 0.6667, 0.3333, 0.6667, 0.3333, 0.6122, 0.5, 0.6122, 0.5, 0.6667, 0.4167, 0.6667, 0.4167, 0.6122, 0.5833, 0.6122, 0.5833, 0.6667, 0.5, 0.6667, 0.5, 0.6122, 0.6667, 0.6122, 0.6667, 0.6667, 0.5833, 0.6667, 0.5833, 0.6122, 0.75, 0.6122, 0.75, 0.6667, 0.6667, 0.6667, 0.6667, 0.6122, 0.8333, 0.6122, 0.8333, 0.6667, 0.75, 0.6667, 0.75, 0.6122, 0.8333, 0.6667, 0.8333, 0.6122, 0.8333, 0.6122, 0.8333, 0.6667, 1.0, 0.6122, 1.0, 0.6667, 0.9167, 0.6667, 0.9167, 0.6122, 0.9167, 0.6122, 0.9167, 0.6667, 0.8333, 0.6667, 0.8333, 0.6122, 0.9167, 0.6122, 0.9167, 0.6667, 0.9167, 0.6667, 0.9167, 0.6122, 0.08333, 0.8333, 7.451e-08, 0.8333, 7.451e-08, 0.8333, 0.08333, 0.8333, 0.1667, 0.8333, 0.08333, 0.8333, 0.08333, 0.8333, 0.1667, 0.8333, 0.25, 0.8333, 0.1667, 0.8333, 0.1667, 0.8333, 0.25, 0.8333, 0.3333, 0.8333, 0.25, 0.8333, 0.25, 0.8333, 0.3333, 0.8333, 0.4167, 0.8333, 0.3333, 0.8333, 0.3333, 0.8333, 0.4167, 0.8333, 0.5, 0.8333, 0.4167, 0.8333, 0.4167, 0.8333, 0.5, 0.8333, 0.5833, 0.8333, 0.5, 0.8333, 0.5, 0.8333, 0.5833, 0.8333, 0.6667, 0.8333, 0.5833, 0.8333, 0.5833, 0.8333, 0.6667, 0.8333, 0.75, 0.8333, 0.6667, 0.8333, 0.6667, 0.8333, 0.75, 0.8333, 0.8333, 0.8333, 0.75, 0.8333, 0.75, 0.8333, 0.8333, 0.8333, 0.9167, 0.8333, 0.8333, 0.8333, 0.8333, 0.8333, 0.9167, 0.8333, 1.0, 0.8333, 0.9167, 0.8333, 0.9167, 0.8333, 1.0, 0.8333, 7.451e-08, 0.8962, 0.08333, 0.8962, 0.08333, 0.8962, 7.451e-08, 0.8962, 0.08333, 0.8962, 0.1667, 0.8962, 0.1667, 0.8962, 0.08333, 0.8962, 0.1667, 0.8962, 0.25, 0.8962, 0.25, 0.8962, 0.1667, 0.8962, 0.25, 0.8962, 0.3333, 0.8962, 0.3333, 0.8962, 0.25, 0.8962, 0.3333, 0.8962, 0.4167, 0.8962, 0.4167, 0.8962, 0.3333, 0.8962, 0.4167, 0.8962, 0.5, 0.8962, 0.5, 0.8962, 0.4167, 0.8962, 0.5, 0.8962, 0.5833, 0.8962, 0.5833, 0.8962, 0.5, 0.8962, 0.5833, 0.8962, 0.6667, 0.8962, 0.6667, 0.8962, 0.5833, 0.8962, 0.6667, 0.8962, 0.75, 0.8962, 0.75, 0.8962, 0.6667, 0.8962, 0.75, 0.8962, 0.8333, 0.8962, 0.8333, 0.8962, 0.75, 0.8962, 0.8333, 0.8962, 0.9167, 0.8962, 0.9167, 0.8962, 0.8333, 0.8962, 0.9167, 0.8962, 1.0, 0.8962, 1.0, 0.8962, 0.9167, 0.8962, 7.451e-08, 0.6667, 0.08333, 0.6667, 0.08333, 0.6667, 7.451e-08, 0.6667, 0.08333, 0.6667, 0.1667, 0.6667, 0.1667, 0.6667, 0.08333, 0.6667, 0.1667, 0.6667, 0.25, 0.6667, 0.25, 0.6667, 0.1667, 0.6667, 0.25, 0.6667, 0.3333, 0.6667, 0.3333, 0.6667, 0.25, 0.6667, 0.3333, 0.6667, 0.4167, 0.6667, 0.4167, 0.6667, 0.3333, 0.6667, 0.4167, 0.6667, 0.5, 0.6667, 0.5, 0.6667, 0.4167, 0.6667, 0.5, 0.6667, 0.5833, 0.6667, 0.5833, 0.6667, 0.5, 0.6667, 0.5833, 0.6667, 0.6667, 0.6667, 0.6667, 0.6667, 0.5833, 0.6667, 0.6667, 0.6667, 0.75, 0.6667, 0.75, 0.6667, 0.6667, 0.6667, 0.75, 0.6667, 0.8333, 0.6667, 0.8333, 0.6667, 0.75, 0.6667, 0.9167, 0.6667, 1.0, 0.6667, 1.0, 0.6667, 0.9167, 0.6667, 1.0, 0.6122, 0.9167, 0.6122, 0.9167, 0.6122, 1.0, 0.6122, 0.8333, 0.6122, 0.75, 0.6122, 0.75, 0.6122, 0.8333, 0.6122, 0.75, 0.6122, 0.6667, 0.6122, 0.6667, 0.6122, 0.75, 0.6122, 0.6667, 0.6122, 0.5833, 0.6122, 0.5833, 0.6122, 0.6667, 0.6122, 0.5833, 0.6122, 0.5, 0.6122, 0.5, 0.6122, 0.5833, 0.6122, 0.5, 0.6122, 0.4167, 0.6122, 0.4167, 0.6122, 0.5, 0.6122, 0.4167, 0.6122, 0.3333, 0.6122, 0.3333, 0.6122, 0.4167, 0.6122, 0.3333, 0.6122, 0.25, 0.6122, 0.25, 0.6122, 0.3333, 0.6122, 0.25, 0.6122, 0.1667, 0.6122, 0.1667, 0.6122, 0.25, 0.6122, 0.1667, 0.6122, 0.08333, 0.6122, 0.08333, 0.6122, 0.1667, 0.6122, 0.08333, 0.6122, 7.451e-08, 0.6122, 7.451e-08, 0.6122, 0.08333, 0.6122, 0.8333, 0.6667, 0.9167, 0.6667, 0.9167, 0.6667, 0.8333, 0.6667, 0.9167, 0.6122, 0.8333, 0.6122, 0.8333, 0.6122, 0.9167, 0.6122, 0.8333, 0.6122, 0.8333, 0.6122, 0.8333, 0.6122, 0.8333, 0.6667, 0.8333, 0.6667, 0.8333, 0.6667, 0.9167, 0.6122, 0.9167, 0.6122, 0.9167, 0.6122, 0.9167, 0.6667, 0.9167, 0.6667, 0.9167, 0.6667, 1.0, 0.6667, 1.0, 0.75, 0.9167, 0.75, 0.9167, 0.6667, 0.9167, 0.6667, 0.9167, 0.75, 0.8333, 0.75, 0.8333, 0.6667, 0.8333, 0.6667, 0.8333, 0.75, 0.75, 0.75, 0.75, 0.6667, 0.75, 0.6667, 0.75, 0.75, 0.6667, 0.75, 0.6667, 0.6667, 0.6667, 0.6667, 0.6667, 0.75, 0.5833, 0.75, 0.5833, 0.6667, 0.5833, 0.6667, 0.5833, 0.75, 0.5, 0.75, 0.5, 0.6667, 0.5, 0.6667, 0.5, 0.75, 0.4167, 0.75, 0.4167, 0.6667, 0.4167, 0.6667, 0.4167, 0.75, 0.3333, 0.75, 0.3333, 0.6667, 0.3333, 0.6667, 0.3333, 0.75, 0.25, 0.75, 0.25, 0.6667, 0.25, 0.6667, 0.25, 0.75, 0.1667, 0.75, 0.1667, 0.6667, 0.1667, 0.6667, 0.1667, 0.75, 0.08333, 0.75, 0.08333, 0.6667, 0.08333, 0.6667, 0.08333, 0.75, 7.451e-08, 0.75, 7.451e-08, 0.6667, 1.0, 0.5, 1.0, 1.0, 0.8333, 1.0, 0.8333, 0.5, 0.8333, 0.5, 0.8333, 1.0, 0.6667, 1.0, 0.6667, 0.5, 0.6667, 0.5, 0.6667, 1.0, 0.5, 1.0, 0.5, 0.5, 0.5, 0.5, 0.5, 1.0, 0.3333, 1.0, 0.3333, 0.5, 0.3333, 1.0, 0.5, 1.0, -8.941e-08, 1.0, 0.1667, 1.0, 0.3333, 0.5, 0.3333, 1.0, 0.1667, 1.0, 0.1667, 0.5, 0.1667, 0.5, 0.1667, 1.0, -8.941e-08, 1.0, -8.941e-08, 0.5, 0.8333, 1.0, -8.941e-08, 1.0, 0.5, 1.0, 0.6667, 1.0, 0.0, 0.0, 0.0, 0.0, 0.0, 0.0, 0.0, 0.0, 0.0, 0.0, 0.0, 0.0, 0.0, 0.0, 0.0, 0.0, 0.0, 0.0, 0.0, 0.0, 0.0, 0.0, 0.0, 0.0, 1.0, 0.8962, 0.9167, 0.8962, 0.9167, 1.0, 1.0, 1.0, 0.9167, 0.8962, 0.8333, 0.8962, 0.8333, 1.0, 0.9167, 1.0, 0.8333, 0.8962, 0.75, 0.8962, 0.75, 1.0, 0.8333, 1.0, 0.75, 0.8962, 0.6667, 0.8962, 0.6667, 1.0, 0.75, 1.0, 0.6667, 0.8962, 0.5833, 0.8962, 0.5833, 1.0, 0.6667, 1.0, 0.5833, 0.8962, 0.5, 0.8962, 0.5, 1.0, 0.5833, 1.0, 0.5, 0.8962, 0.4167, 0.8962, 0.4167, 1.0, 0.5, 1.0, 0.4167, 0.8962, 0.3333, 0.8962, 0.3333, 1.0, 0.4167, 1.0, 0.3333, 0.8962, 0.25, 0.8962, 0.25, 1.0, 0.3333, 1.0, 0.25, 0.8962, 0.1667, 0.8962, 0.1667, 1.0, 0.25, 1.0, 0.3523, 0.07289, 0.3523, 0.07289, 0.4271, 0.1477, 0.4271, 0.1477, 0.1667, 0.8962, 0.08333, 0.8962, 0.08333, 1.0, 0.1667, 1.0, 0.08333, 0.8962, 7.451e-08, 0.8962, 7.451e-08, 1.0, 0.08333, 1.0, 0.5729, 0.1477, 0.5729, 0.1477, 0.5455, 0.25, 0.5455, 0.25, 0.5833, 0.6667, 0.5833, 0.6667, 0.5, 0.6667, 0.5, 0.6667, 0.08333, 0.75, 7.451e-08, 0.75, 7.451e-08, 0.8333, 0.08333, 0.8333, 0.5833, 0.8962, 0.5833, 0.8962, 0.5, 0.8962, 0.5, 0.8962, 0.1667, 0.75, 0.08333, 0.75, 0.08333, 0.8333, 0.1667, 0.8333, 0.25, 0.6122, 0.25, 0.6122, 0.3333, 0.6122, 0.3333, 0.6122, 0.25, 0.75, 0.1667, 0.75, 0.1667, 0.8333, 0.25, 0.8333, 0.4167, 0.8333, 0.4167, 0.8333, 0.5, 0.8333, 0.5, 0.8333, 0.3333, 0.75, 0.25, 0.75, 0.25, 0.8333, 0.3333, 0.8333, 0.5, 0.8962, 0.5, 0.8962, 0.4167, 0.8962, 0.4167, 0.8962, 0.4167, 0.75, 0.3333, 0.75, 0.3333, 0.8333, 0.4167, 0.8333, 0.3333, 0.6122, 0.3333, 0.6122, 0.4167, 0.6122, 0.4167, 0.6122, 0.5, 0.75, 0.4167, 0.75, 0.4167, 0.8333, 0.5, 0.8333, 0.5, 0.6667, 0.5, 0.6667, 0.4167, 0.6667, 0.4167, 0.6667, 0.5833, 0.75, 0.5, 0.75, 0.5, 0.8333, 0.5833, 0.8333, 0.4167, 0.8962, 0.4167, 0.8962, 0.3333, 0.8962, 0.3333, 0.8962, 0.6667, 0.75, 0.5833, 0.75, 0.5833, 0.8333, 0.6667, 0.8333, 0.9167, 0.8333, 0.9167, 0.8333, 1.0, 0.8333, 1.0, 0.8333, 0.75, 0.75, 0.6667, 0.75, 0.6667, 0.8333, 0.75, 0.8333, 0.4167, 0.6122, 0.4167, 0.6122, 0.5, 0.6122, 0.5, 0.6122, 0.8333, 0.75, 0.75, 0.75, 0.75, 0.8333, 0.8333, 0.8333, 0.3333, 0.8333, 0.3333, 0.8333, 0.4167, 0.8333, 0.4167, 0.8333, 0.9167, 0.75, 0.8333, 0.75, 0.8333, 0.8333, 0.9167, 0.8333, 0.3333, 0.8962, 0.3333, 0.8962, 0.25, 0.8962, 0.25, 0.8962, 1.0, 0.75, 0.9167, 0.75, 0.9167, 0.8333, 1.0, 0.8333, 0.25, 0.4545, 0.25, 0.49, 0.37, 0.4578, 0.3523, 0.4271, 0.3523, 0.4271, 0.37, 0.4578, 0.4578, 0.37, 0.4271, 0.3523, 0.4271, 0.3523, 0.4578, 0.37, 0.49, 0.25, 0.4545, 0.25, 0.4545, 0.25, 0.49, 0.25, 0.4578, 0.13, 0.4271, 0.1477, 0.4271, 0.1477, 0.4578, 0.13, 0.37, 0.04215, 0.3523, 0.07289, 0.3523, 0.07289, 0.37, 0.04215, 0.25, 0.01, 0.25, 0.0455, 0.25, 0.0455, 0.25, 0.01, 0.13, 0.04215, 0.1477, 0.07289, 0.1477, 0.07289, 0.13, 0.04215, 0.04215, 0.13, 0.07289, 0.1477, 0.07289, 0.1477, 0.04215, 0.13, 0.01, 0.25, 0.0455, 0.25, 0.0455, 0.25, 0.01, 0.25, 0.04215, 0.37, 0.07289, 0.3523, 0.07289, 0.3523, 0.04215, 0.37, 0.13, 0.4578, 0.1477, 0.4271, 0.1477, 0.4271, 0.13, 0.4578, 0.25, 0.49, 0.25, 0.4545, 0.25, 0.4545, 0.25, 0.4545, 0.1477, 0.4271, 0.1477, 0.4271, 0.4271, 0.3523, 0.4271, 0.3523, 0.3523, 0.4271, 0.3523, 0.4271, 0.0455, 0.25, 0.0455, 0.25, 0.07289, 0.1477, 0.07289, 0.1477, 0.25, 0.0455, 0.25, 0.0455, 0.3523, 0.07289, 0.3523, 0.07289, 0.4545, 0.25, 0.4545, 0.25, 0.4271, 0.3523, 0.4271, 0.3523, 0.07289, 0.3523, 0.07289, 0.3523, 0.0455, 0.25, 0.0455, 0.25, 0.1477, 0.07289, 0.1477, 0.07289, 0.25, 0.0455, 0.25, 0.0455, 0.4271, 0.1477, 0.4271, 0.1477, 0.4545, 0.25, 0.4545, 0.25, 0.1477, 0.4271, 0.1477, 0.4271, 0.07289, 0.3523, 0.07289, 0.3523, 0.3523, 0.4271, 0.3523, 0.4271, 0.25, 0.4545, 0.25, 0.4545, 0.07289, 0.1477, 0.07289, 0.1477, 0.1477, 0.07289, 0.1477, 0.07289, 0.8523, 0.4271, 0.87, 0.4578, 0.75, 0.49, 0.75, 0.4545, 0.9271, 0.3523, 0.9578, 0.37, 0.87, 0.4578, 0.8523, 0.4271, 0.9545, 0.25, 0.99, 0.25, 0.9578, 0.37, 0.9271, 0.3523, 0.9271, 0.1477, 0.9578, 0.13, 0.99, 0.25, 0.9545, 0.25, 0.8523, 0.07289, 0.87, 0.04215, 0.9578, 0.13, 0.9271, 0.1477, 0.75, 0.0455, 0.75, 0.01, 0.87, 0.04215, 0.8523, 0.07289, 0.6477, 0.07289, 0.63, 0.04215, 0.75, 0.01, 0.75, 0.0455, 0.5729, 0.1477, 0.5422, 0.13, 0.63, 0.04215, 0.6477, 0.07289, 0.5455, 0.25, 0.51, 0.25, 0.5422, 0.13, 0.5729, 0.1477, 0.5729, 0.3523, 0.5422, 0.37, 0.51, 0.25, 0.5455, 0.25, 0.6477, 0.4271, 0.63, 0.4578, 0.5422, 0.37, 0.5729, 0.3523, 0.75, 0.4545, 0.75, 0.49, 0.63, 0.4578, 0.6477, 0.4271, 0.8523, 0.07289, 0.8523, 0.07289, 0.75, 0.0455, 0.75, 0.0455, 0.9271, 0.3523, 0.9271, 0.3523, 0.9545, 0.25, 0.9545, 0.25, 0.5455, 0.25, 0.5455, 0.25, 0.5729, 0.3523, 0.5729, 0.3523, 0.75, 0.0455, 0.75, 0.0455, 0.6477, 0.07289, 0.6477, 0.07289, 0.9545, 0.25, 0.9545, 0.25, 0.9271, 0.1477, 0.9271, 0.1477, 0.5729, 0.3523, 0.5729, 0.3523, 0.6477, 0.4271, 0.6477, 0.4271, 0.75, 0.4545, 0.75, 0.4545, 0.8523, 0.4271, 0.8523, 0.4271, 0.6477, 0.07289, 0.6477, 0.07289, 0.5729, 0.1477, 0.5729, 0.1477, 0.9271, 0.1477, 0.9271, 0.1477, 0.8523, 0.07289, 0.8523, 0.07289, 0.6477, 0.4271, 0.6477, 0.4271, 0.75, 0.4545, 0.75, 0.4545, 0.8523, 0.4271, 0.8523, 0.4271, 0.9271, 0.3523, 0.9271, 0.3523, 0.9271, 0.1477, 0.6477, 0.07289, 0.75, 0.0455, 0.8523, 0.07289, 0.9545, 0.25, 0.5729, 0.1477, 0.6477, 0.07289, 0.9271, 0.1477, 0.9271, 0.3523, 0.5455, 0.25, 0.5729, 0.1477, 0.9545, 0.25, 0.8523, 0.4271, 0.5729, 0.3523, 0.5455, 0.25, 0.9271, 0.3523, 0.75, 0.4545, 0.6477, 0.4271, 0.5729, 0.3523, 0.8523, 0.4271, 1.0, 0.6667, 1.0, 0.6667, 0.9167, 0.6667, 0.9167, 0.6667, 0.5, 0.6122, 0.5, 0.6122, 0.5833, 0.6122, 0.5833, 0.6122, 0.4167, 0.6667, 0.4167, 0.6667, 0.3333, 0.6667, 0.3333, 0.6667, 0.25, 0.8962, 0.25, 0.8962, 0.1667, 0.8962, 0.1667, 0.8962, 0.8333, 0.8333, 0.8333, 0.8333, 0.9167, 0.8333, 0.9167, 0.8333, 0.5833, 0.6122, 0.5833, 0.6122, 0.6667, 0.6122, 0.6667, 0.6122, 0.25, 0.8333, 0.25, 0.8333, 0.3333, 0.8333, 0.3333, 0.8333, 0.1667, 0.8962, 0.1667, 0.8962, 0.08333, 0.8962, 0.08333, 0.8962, 0.9167, 0.6667, 0.9167, 0.6667, 0.8333, 0.6667, 0.8333, 0.6667, 0.6667, 0.6122, 0.6667, 0.6122, 0.75, 0.6122, 0.75, 0.6122, 0.3333, 0.6667, 0.3333, 0.6667, 0.25, 0.6667, 0.25, 0.6667, 0.08333, 0.8962, 0.08333, 0.8962, 7.451e-08, 0.8962, 7.451e-08, 0.8962, 1.0, 0.5, 0.9167, 0.5, 0.9167, 0.6122, 1.0, 0.6122, 0.9167, 0.5, 0.8333, 0.5, 0.8333, 0.6122, 0.9167, 0.6122, 0.8333, 0.5, 0.75, 0.5, 0.75, 0.6122, 0.8333, 0.6122, 0.75, 0.5, 0.6667, 0.5, 0.6667, 0.6122, 0.75, 0.6122, 0.6667, 0.5, 0.5833, 0.5, 0.5833, 0.6122, 0.6667, 0.6122, 0.5833, 0.5, 0.5, 0.5, 0.5, 0.6122, 0.5833, 0.6122, 0.5, 0.5, 0.4167, 0.5, 0.4167, 0.6122, 0.5, 0.6122, 0.4167, 0.5, 0.3333, 0.5, 0.3333, 0.6122, 0.4167, 0.6122, 0.3333, 0.5, 0.25, 0.5, 0.25, 0.6122, 0.3333, 0.6122, 0.25, 0.5, 0.1667, 0.5, 0.1667, 0.6122, 0.25, 0.6122, 0.1667, 0.5, 0.08333, 0.5, 0.08333, 0.6122, 0.1667, 0.6122, 0.08333, 0.5, 7.451e-08, 0.5, 7.451e-08, 0.6122, 0.08333, 0.6122, 0.1667, 0.6122, 0.1667, 0.6122, 0.25, 0.6122, 0.25, 0.6122, 0.6667, 0.8962, 0.6667, 0.8962, 0.5833, 0.8962, 0.5833, 0.8962, 0.5, 0.8333, 0.5, 0.8333, 0.5833, 0.8333, 0.5833, 0.8333, 0.08333, 0.6122, 0.08333, 0.6122, 0.1667, 0.6122, 0.1667, 0.6122, 0.08333, 0.6667, 0.08333, 0.6667, 7.451e-08, 0.6667, 7.451e-08, 0.6667, 0.75, 0.8962, 0.75, 0.8962, 0.6667, 0.8962, 0.6667, 0.8962, 0.6667, 0.6667, 0.6667, 0.6667, 0.5833, 0.6667, 0.5833, 0.6667, 7.451e-08, 0.6122, 7.451e-08, 0.6122, 0.08333, 0.6122, 0.08333, 0.6122, 7.451e-08, 0.8333, 7.451e-08, 0.8333, 0.08333, 0.8333, 0.08333, 0.8333, 0.8333, 0.8962, 0.8333, 0.8962, 0.75, 0.8962, 0.75, 0.8962, 0.5833, 0.8333, 0.5833, 0.8333, 0.6667, 0.8333, 0.6667, 0.8333, 0.1667, 0.6667, 0.1667, 0.6667, 0.08333, 0.6667, 0.08333, 0.6667, 0.9167, 0.8962, 0.9167, 0.8962, 0.8333, 0.8962, 0.8333, 0.8962, 0.75, 0.6667, 0.75, 0.6667, 0.6667, 0.6667, 0.6667, 0.6667, 0.08333, 0.8333, 0.08333, 0.8333, 0.1667, 0.8333, 0.1667, 0.8333, 0.9167, 0.6122, 0.9167, 0.6122, 1.0, 0.6122, 1.0, 0.6122, 1.0, 0.8962, 1.0, 0.8962, 0.9167, 0.8962, 0.9167, 0.8962, 0.6667, 0.8333, 0.6667, 0.8333, 0.75, 0.8333, 0.75, 0.8333, 0.25, 0.6667, 0.25, 0.6667, 0.1667, 0.6667, 0.1667, 0.6667, 0.8333, 0.6122, 0.8333, 0.6122, 0.9167, 0.6122, 0.9167, 0.6122, 0.8333, 0.6667, 0.8333, 0.6667, 0.75, 0.6667, 0.75, 0.6667, 0.1667, 0.8333, 0.1667, 0.8333, 0.25, 0.8333, 0.25, 0.8333, 0.75, 0.6122, 0.75, 0.6122, 0.8333, 0.6122, 0.8333, 0.6122, 0.75, 0.8333, 0.75, 0.8333, 0.8333, 0.8333, 0.8333, 0.8333, 0.3333, 0.8333, 0.3333, 0.8333, 0.4167, 0.8333, 0.4167, 0.8333, 0.9167, 0.8962, 0.9167, 0.8962, 0.8333, 0.8962, 0.8333, 0.8962, 0.8333, 0.8333, 0.8333, 0.8333, 0.9167, 0.8333, 0.9167, 0.8333, 0.8333, 0.8962, 0.8333, 0.8962, 0.75, 0.8962, 0.75, 0.8962, 0.25, 0.8333, 0.25, 0.8333, 0.3333, 0.8333, 0.3333, 0.8333, 0.75, 0.8962, 0.75, 0.8962, 0.6667, 0.8962, 0.6667, 0.8962, 0.75, 0.8333, 0.75, 0.8333, 0.8333, 0.8333, 0.8333, 0.8333, 0.6667, 0.8962, 0.6667, 0.8962, 0.5833, 0.8962, 0.5833, 0.8962, 0.1667, 0.8333, 0.1667, 0.8333, 0.25, 0.8333, 0.25, 0.8333, 0.5833, 0.8962, 0.5833, 0.8962, 0.5, 0.8962, 0.5, 0.8962, 0.6667, 0.8333, 0.6667, 0.8333, 0.75, 0.8333, 0.75, 0.8333, 0.5, 0.8962, 0.5, 0.8962, 0.4167, 0.8962, 0.4167, 0.8962, 0.08333, 0.8333, 0.08333, 0.8333, 0.1667, 0.8333, 0.1667, 0.8333, 0.08333, 0.8333, 7.451e-08, 0.8333, 7.451e-08, 0.8962, 0.08333, 0.8962, 0.1667, 0.8333, 0.08333, 0.8333, 0.08333, 0.8962, 0.1667, 0.8962, 0.25, 0.8333, 0.1667, 0.8333, 0.1667, 0.8962, 0.25, 0.8962, 0.3333, 0.8333, 0.25, 0.8333, 0.25, 0.8962, 0.3333, 0.8962, 0.4167, 0.8333, 0.3333, 0.8333, 0.3333, 0.8962, 0.4167, 0.8962, 0.5, 0.8333, 0.4167, 0.8333, 0.4167, 0.8962, 0.5, 0.8962, 0.5833, 0.8333, 0.5, 0.8333, 0.5, 0.8962, 0.5833, 0.8962, 0.6667, 0.8333, 0.5833, 0.8333, 0.5833, 0.8962, 0.6667, 0.8962, 0.75, 0.8333, 0.6667, 0.8333, 0.6667, 0.8962, 0.75, 0.8962, 0.8333, 0.8333, 0.75, 0.8333, 0.75, 0.8962, 0.8333, 0.8962, 0.9167, 0.8333, 0.8333, 0.8333, 0.8333, 0.8962, 0.9167, 0.8962, 1.0, 0.8333, 0.9167, 0.8333, 0.9167, 0.8962, 1.0, 0.8962, 1.0, 0.8962, 1.0, 0.8962, 0.9167, 0.8962, 0.9167, 0.8962, 0.9167, 0.8333, 0.9167, 0.8333, 1.0, 0.8333, 1.0, 0.8333, 0.4167, 0.8333, 0.4167, 0.8333, 0.5, 0.8333, 0.5, 0.8333, 0.08333, 0.8962, 0.08333, 0.8962, 7.451e-08, 0.8962, 7.451e-08, 0.8962, 0.1667, 0.8962, 0.1667, 0.8962, 0.08333, 0.8962, 0.08333, 0.8962, 0.5, 0.8333, 0.5, 0.8333, 0.5833, 0.8333, 0.5833, 0.8333, 0.25, 0.8962, 0.25, 0.8962, 0.1667, 0.8962, 0.1667, 0.8962, 7.451e-08, 0.8333, 7.451e-08, 0.8333, 0.08333, 0.8333, 0.08333, 0.8333, 0.3333, 0.8962, 0.3333, 0.8962, 0.25, 0.8962, 0.25, 0.8962, 0.5833, 0.8333, 0.5833, 0.8333, 0.6667, 0.8333, 0.6667, 0.8333, 0.4167, 0.8962, 0.4167, 0.8962, 0.3333, 0.8962, 0.3333, 0.8962, 0.3333, 0.6667, 0.3333, 0.6667, 0.25, 0.6667, 0.25, 0.6667, 0.25, 0.6122, 0.25, 0.6122, 0.3333, 0.6122, 0.3333, 0.6122, 0.25, 0.6667, 0.25, 0.6667, 0.1667, 0.6667, 0.1667, 0.6667, 0.3333, 0.6122, 0.3333, 0.6122, 0.4167, 0.6122, 0.4167, 0.6122, 0.1667, 0.6667, 0.1667, 0.6667, 0.08333, 0.6667, 0.08333, 0.6667, 0.4167, 0.6122, 0.4167, 0.6122, 0.5, 0.6122, 0.5, 0.6122, 0.08333, 0.6667, 0.08333, 0.6667, 7.451e-08, 0.6667, 7.451e-08, 0.6667, 0.0, 0.0, 0.0, 0.0, 0.0, 0.0, 0.5, 0.6122, 0.5, 0.6122, 0.5833, 0.6122, 0.5833, 0.6122, 0.0, 0.0, 0.0, 0.0, 0.0, 0.0, 0.5833, 0.6122, 0.5833, 0.6122, 0.6667, 0.6122, 0.6667, 0.6122, 0.0, 0.0, 0.0, 0.0, 0.0, 0.0, 0.6667, 0.6122, 0.6667, 0.6122, 0.75, 0.6122, 0.75, 0.6122, 0.0, 0.0, 0.0, 0.0, 0.0, 0.0, 0.08333, 0.6122, 7.451e-08, 0.6122, 7.451e-08, 0.6667, 0.08333, 0.6667, 0.1667, 0.6122, 0.08333, 0.6122, 0.08333, 0.6667, 0.1667, 0.6667, 0.25, 0.6122, 0.1667, 0.6122, 0.1667, 0.6667, 0.25, 0.6667, 0.3333, 0.6122, 0.25, 0.6122, 0.25, 0.6667, 0.3333, 0.6667, 0.4167, 0.6122, 0.3333, 0.6122, 0.3333, 0.6667, 0.4167, 0.6667, 0.5, 0.6122, 0.4167, 0.6122, 0.4167, 0.6667, 0.5, 0.6667, 0.5833, 0.6122, 0.5, 0.6122, 0.5, 0.6667, 0.5833, 0.6667, 0.6667, 0.6122, 0.5833, 0.6122, 0.5833, 0.6667, 0.6667, 0.6667, 0.75, 0.6122, 0.6667, 0.6122, 0.6667, 0.6667, 0.75, 0.6667, 0.8333, 0.6122, 0.75, 0.6122, 0.75, 0.6667, 0.8333, 0.6667, 0.8333, 0.6667, 0.8333, 0.6667, 0.8333, 0.6122, 0.8333, 0.6122, 1.0, 0.6122, 0.9167, 0.6122, 0.9167, 0.6667, 1.0, 0.6667, 0.9167, 0.6122, 0.8333, 0.6122, 0.8333, 0.6667, 0.9167, 0.6667, 0.9167, 0.6122, 0.9167, 0.6122, 0.9167, 0.6667, 0.9167, 0.6667, 0.1667, 0.6122, 0.1667, 0.6122, 0.25, 0.6122, 0.25, 0.6122, 0.4167, 0.6667, 0.4167, 0.6667, 0.3333, 0.6667, 0.3333, 0.6667, 0.08333, 0.6122, 0.08333, 0.6122, 0.1667, 0.6122, 0.1667, 0.6122, 0.5, 0.6667, 0.5, 0.6667, 0.4167, 0.6667, 0.4167, 0.6667, 7.451e-08, 0.6122, 7.451e-08, 0.6122, 0.08333, 0.6122, 0.08333, 0.6122, 0.5833, 0.6667, 0.5833, 0.6667, 0.5, 0.6667, 0.5, 0.6667, 0.9167, 0.6667, 0.9167, 0.6667, 0.8333, 0.6667, 0.8333, 0.6667, 0.6667, 0.6667, 0.6667, 0.6667, 0.5833, 0.6667, 0.5833, 0.6667, 0.75, 0.6667, 0.75, 0.6667, 0.6667, 0.6667, 0.6667, 0.6667, 0.9167, 0.6122, 0.9167, 0.6122, 1.0, 0.6122, 1.0, 0.6122, 0.8333, 0.6667, 0.8333, 0.6667, 0.75, 0.6667, 0.75, 0.6667, 0.8333, 0.6122, 0.8333, 0.6122, 0.9167, 0.6122, 0.9167, 0.6122, 0.75, 0.6122, 0.75, 0.6122, 0.8333, 0.6122, 0.8333, 0.6122, 1.0, 0.6667, 1.0, 0.6667, 0.9167, 0.6667, 0.9167, 0.6667, 0.08333, 0.8333, 0.08333, 0.8333, 7.451e-08, 0.8333, 7.451e-08, 0.8333, 0.1667, 0.8333, 0.1667, 0.8333, 0.08333, 0.8333, 0.08333, 0.8333, 0.25, 0.8333, 0.25, 0.8333, 0.1667, 0.8333, 0.1667, 0.8333, 0.3333, 0.8333, 0.3333, 0.8333, 0.25, 0.8333, 0.25, 0.8333, 0.4167, 0.8333, 0.4167, 0.8333, 0.3333, 0.8333, 0.3333, 0.8333, 0.5, 0.8333, 0.5, 0.8333, 0.4167, 0.8333, 0.4167, 0.8333, 0.5833, 0.8333, 0.5833, 0.8333, 0.5, 0.8333, 0.5, 0.8333, 0.6667, 0.8333, 0.6667, 0.8333, 0.5833, 0.8333, 0.5833, 0.8333, 0.75, 0.8333, 0.75, 0.8333, 0.6667, 0.8333, 0.6667, 0.8333, 0.8333, 0.8333, 0.8333, 0.8333, 0.75, 0.8333, 0.75, 0.8333, 0.9167, 0.8333, 0.9167, 0.8333, 0.8333, 0.8333, 0.8333, 0.8333, 1.0, 0.8333, 1.0, 0.8333, 0.9167, 0.8333, 0.9167, 0.8333, 7.451e-08, 0.8962, 7.451e-08, 0.8962, 0.08333, 0.8962, 0.08333, 0.8962, 0.08333, 0.8962, 0.08333, 0.8962, 0.1667, 0.8962, 0.1667, 0.8962, 0.1667, 0.8962, 0.1667, 0.8962, 0.25, 0.8962, 0.25, 0.8962, 0.25, 0.8962, 0.25, 0.8962, 0.3333, 0.8962, 0.3333, 0.8962, 0.3333, 0.8962, 0.3333, 0.8962, 0.4167, 0.8962, 0.4167, 0.8962, 0.4167, 0.8962, 0.4167, 0.8962, 0.5, 0.8962, 0.5, 0.8962, 0.5, 0.8962, 0.5, 0.8962, 0.5833, 0.8962, 0.5833, 0.8962, 0.5833, 0.8962, 0.5833, 0.8962, 0.6667, 0.8962, 0.6667, 0.8962, 0.6667, 0.8962, 0.6667, 0.8962, 0.75, 0.8962, 0.75, 0.8962, 0.75, 0.8962, 0.75, 0.8962, 0.8333, 0.8962, 0.8333, 0.8962, 0.8333, 0.8962, 0.8333, 0.8962, 0.9167, 0.8962, 0.9167, 0.8962, 0.9167, 0.8962, 0.9167, 0.8962, 1.0, 0.8962, 1.0, 0.8962, 7.451e-08, 0.6667, 7.451e-08, 0.6667, 0.08333, 0.6667, 0.08333, 0.6667, 0.08333, 0.6667, 0.08333, 0.6667, 0.1667, 0.6667, 0.1667, 0.6667, 0.1667, 0.6667, 0.1667, 0.6667, 0.25, 0.6667, 0.25, 0.6667, 0.25, 0.6667, 0.25, 0.6667, 0.3333, 0.6667, 0.3333, 0.6667, 0.3333, 0.6667, 0.3333, 0.6667, 0.4167, 0.6667, 0.4167, 0.6667, 0.4167, 0.6667, 0.4167, 0.6667, 0.5, 0.6667, 0.5, 0.6667, 0.5, 0.6667, 0.5, 0.6667, 0.5833, 0.6667, 0.5833, 0.6667, 0.5833, 0.6667, 0.5833, 0.6667, 0.6667, 0.6667, 0.6667, 0.6667, 0.6667, 0.6667, 0.6667, 0.6667, 0.75, 0.6667, 0.75, 0.6667, 0.75, 0.6667, 0.75, 0.6667, 0.8333, 0.6667, 0.8333, 0.6667, 0.9167, 0.6667, 0.9167, 0.6667, 1.0, 0.6667, 1.0, 0.6667, 1.0, 0.6122, 1.0, 0.6122, 0.9167, 0.6122, 0.9167, 0.6122, 0.8333, 0.6122, 0.8333, 0.6122, 0.75, 0.6122, 0.75, 0.6122, 0.75, 0.6122, 0.75, 0.6122, 0.6667, 0.6122, 0.6667, 0.6122, 0.6667, 0.6122, 0.6667, 0.6122, 0.5833, 0.6122, 0.5833, 0.6122, 0.5833, 0.6122, 0.5833, 0.6122, 0.5, 0.6122, 0.5, 0.6122, 0.5, 0.6122, 0.5, 0.6122, 0.4167, 0.6122, 0.4167, 0.6122, 0.4167, 0.6122, 0.4167, 0.6122, 0.3333, 0.6122, 0.3333, 0.6122, 0.3333, 0.6122, 0.3333, 0.6122, 0.25, 0.6122, 0.25, 0.6122, 0.25, 0.6122, 0.25, 0.6122, 0.1667, 0.6122, 0.1667, 0.6122, 0.1667, 0.6122, 0.1667, 0.6122, 0.08333, 0.6122, 0.08333, 0.6122, 0.08333, 0.6122, 0.08333, 0.6122, 7.451e-08, 0.6122, 7.451e-08, 0.6122, 0.8333, 0.6667, 0.8333, 0.6667, 0.9167, 0.6667, 0.9167, 0.6667, 0.9167, 0.6122, 0.9167, 0.6122, 0.8333, 0.6122, 0.8333, 0.6122, 0.8333, 0.6122, 0.8333, 0.6122, 0.8333, 0.6122, 0.8333, 0.6122, 0.8333, 0.6667, 0.8333, 0.6667, 0.8333, 0.6667, 0.8333, 0.6667, 0.9167, 0.6122, 0.9167, 0.6122, 0.9167, 0.6122, 0.9167, 0.6122, 0.9167, 0.6667, 0.9167, 0.6667, 0.9167, 0.6667, 0.9167, 0.6667, 1.0, 0.6667, 0.9167, 0.6667, 0.9167, 0.75, 1.0, 0.75, 0.9167, 0.6667, 0.8333, 0.6667, 0.8333, 0.75, 0.9167, 0.75, 0.8333, 0.6667, 0.75, 0.6667, 0.75, 0.75, 0.8333, 0.75, 0.75, 0.6667, 0.6667, 0.6667, 0.6667, 0.75, 0.75, 0.75, 0.6667, 0.6667, 0.5833, 0.6667, 0.5833, 0.75, 0.6667, 0.75, 0.5833, 0.6667, 0.5, 0.6667, 0.5, 0.75, 0.5833, 0.75, 0.5, 0.6667, 0.4167, 0.6667, 0.4167, 0.75, 0.5, 0.75, 0.4167, 0.6667, 0.3333, 0.6667, 0.3333, 0.75, 0.4167, 0.75, 0.3333, 0.6667, 0.25, 0.6667, 0.25, 0.75, 0.3333, 0.75, 0.25, 0.6667, 0.1667, 0.6667, 0.1667, 0.75, 0.25, 0.75, 0.1667, 0.6667, 0.08333, 0.6667, 0.08333, 0.75, 0.1667, 0.75, 0.08333, 0.6667, 7.451e-08, 0.6667, 7.451e-08, 0.75, 0.08333, 0.75, 1.0, 0.5, 0.8333, 0.5, 0.8333, 1.0, 1.0, 1.0, 0.8333, 0.5, 0.6667, 0.5, 0.6667, 1.0, 0.8333, 1.0, 0.6667, 0.5, 0.5, 0.5, 0.5, 1.0, 0.6667, 1.0, 0.5, 0.5, 0.3333, 0.5, 0.3333, 1.0, 0.5, 1.0, 0.3333, 1.0, 0.1667, 1.0, -8.941e-08, 1.0, 0.5, 1.0, 0.3333, 0.5, 0.1667, 0.5, 0.1667, 1.0, 0.3333, 1.0, 0.1667, 0.5, -8.941e-08, 0.5, -8.941e-08, 1.0, 0.1667, 1.0, 0.8333, 1.0, 0.6667, 1.0, 0.5, 1.0, -8.941e-08, 1.0, 0.0, 0.0, 0.0, 0.0, 0.0, 0.0, 0.0, 0.0, 0.0, 0.0, 0.0, 0.0, 0.0, 0.0, 0.0, 0.0, 0.0, 0.0, 0.0, 0.0, 0.0, 0.0, 0.0, 0.0, 0.3523, 0.4271, 0.25, 0.4545, 0.25, 0.4545, 0.3523, 0.4271, 0.4271, 0.3523, 0.3523, 0.4271, 0.3523, 0.4271, 0.4271, 0.3523, 0.4545, 0.25, 0.4271, 0.3523, 0.4271, 0.3523, 0.4545, 0.25, 0.4271, 0.1477, 0.4545, 0.25, 0.4545, 0.25, 0.4271, 0.1477, 0.3523, 0.07289, 0.4271, 0.1477, 0.4271, 0.1477, 0.3523, 0.07289, 0.25, 0.0455, 0.3523, 0.07289, 0.3523, 0.07289, 0.25, 0.0455, 0.1477, 0.07289, 0.25, 0.0455, 0.25, 0.0455, 0.1477, 0.07289, 0.07289, 0.1477, 0.1477, 0.07289, 0.1477, 0.07289, 0.07289, 0.1477, 0.0455, 0.25, 0.07289, 0.1477, 0.07289, 0.1477, 0.0455, 0.25, 0.07289, 0.3523, 0.0455, 0.25, 0.0455, 0.25, 0.07289, 0.3523, 0.1477, 0.4271, 0.07289, 0.3523, 0.07289, 0.3523, 0.1477, 0.4271, 0.25, 0.4545, 0.1477, 0.4271, 0.1477, 0.4271, 0.25, 0.4545, 1.0, 0.5, 0.8333, 0.5, 0.8333, 0.5, 1.0, 0.5, 0.8333, 0.5, 0.6667, 0.5, 0.6667, 0.5, 0.8333, 0.5, 0.6667, 0.5, 0.5, 0.5, 0.5, 0.5, 0.6667, 0.5, 0.5, 0.5, 0.3333, 0.5, 0.3333, 0.5, 0.5, 0.5, 0.3333, 0.5, 0.1667, 0.5, 0.1667, 0.5, 0.3333, 0.5, 0.1667, 0.5, -8.941e-08, 0.5, -8.941e-08, 0.5, 0.1667, 0.5])
me_cylinder.update()
me_cylinder_001 = bpy.data.meshes.new('Cylinder.001')
me_cylinder_001.from_pydata([(0.09343, 0.3288, 0.5366), (0.09343, 0.3288, 0.5682), (0.2728, 0.2807, 0.5366), (0.2728, 0.2807, 0.5682), (0.4041, 0.1494, 0.5366), (0.4041, 0.1494, 0.5682), (0.4522, -0.02994, 0.5366), (0.4522, -0.02994, 0.5682), (0.4041, -0.2093, 0.5366), (0.4041, -0.2093, 0.5682), (0.2728, -0.3406, 0.5366), (0.2728, -0.3406, 0.5682), (0.09343, -0.3887, 0.5366), (0.09343, -0.3887, 0.5682), (-0.08594, -0.3406, 0.5366), (-0.08594, -0.3406, 0.5682), (-0.2172, -0.2093, 0.5366), (-0.2172, -0.2093, 0.5682), (-0.2653, -0.02994, 0.5366), (-0.2653, -0.02994, 0.5682), (-0.2172, 0.1494, 0.5366), (-0.2172, 0.1494, 0.5682), (-0.08594, 0.2807, 0.5366), (-0.08594, 0.2807, 0.5682), (0.09343, 0.2985, 0.5628), (0.09343, 0.2985, 0.542), (0.2576, 0.2545, 0.5628), (0.2576, 0.2545, 0.542), (0.3779, 0.1343, 0.5628), (0.3779, 0.1343, 0.542), (0.4219, -0.02994, 0.5628), (0.4219, -0.02994, 0.542), (0.3779, -0.1942, 0.5628), (0.3779, -0.1942, 0.542), (0.2576, -0.3144, 0.5628), (0.2576, -0.3144, 0.542), (0.09343, -0.3584, 0.5628), (0.09343, -0.3584, 0.542), (-0.0708, -0.3144, 0.5628), (-0.0708, -0.3144, 0.542), (-0.191, -0.1942, 0.5628), (-0.191, -0.1942, 0.542), (-0.235, -0.02994, 0.5628), (-0.235, -0.02994, 0.542), (-0.191, 0.1343, 0.5628), (-0.191, 0.1343, 0.542), (-0.0708, 0.2545, 0.5628), (-0.0708, 0.2545, 0.542)], [], [(0, 1, 3, 2), (2, 3, 5, 4), (4, 5, 7, 6), (6, 7, 9, 8), (8, 9, 11, 10), (10, 11, 13, 12), (12, 13, 15, 14), (14, 15, 17, 16), (16, 17, 19, 18), (18, 19, 21, 20), (3, 1, 23, 21, 19, 17, 15, 13, 11, 9, 7, 5), (20, 21, 23, 22), (22, 23, 1, 0), (0, 2, 4, 6, 8, 10, 12, 14, 16, 18, 20, 22), (24, 26, 27, 25), (26, 28, 29, 27), (28, 30, 31, 29), (30, 32, 33, 31), (32, 34, 35, 33), (34, 36, 37, 35), (36, 38, 39, 37), (38, 40, 41, 39), (40, 42, 43, 41), (42, 44, 45, 43), (27, 29, 31, 33, 35, 37, 39, 41, 43, 45, 47, 25), (44, 46, 47, 45), (46, 24, 25, 47), (24, 46, 44, 42, 40, 38, 36, 34, 32, 30, 28, 26)])
_uv = me_cylinder_001.uv_layers.new(name='UVMap')
_uv.uv.foreach_set('vector', [1.0, 0.5, 1.0, 1.0, 0.9167, 1.0, 0.9167, 0.5, 0.9167, 0.5, 0.9167, 1.0, 0.8333, 1.0, 0.8333, 0.5, 0.8333, 0.5, 0.8333, 1.0, 0.75, 1.0, 0.75, 0.5, 0.75, 0.5, 0.75, 1.0, 0.6667, 1.0, 0.6667, 0.5, 0.6667, 0.5, 0.6667, 1.0, 0.5833, 1.0, 0.5833, 0.5, 0.5833, 0.5, 0.5833, 1.0, 0.5, 1.0, 0.5, 0.5, 0.5, 0.5, 0.5, 1.0, 0.4167, 1.0, 0.4167, 0.5, 0.4167, 0.5, 0.4167, 1.0, 0.3333, 1.0, 0.3333, 0.5, 0.3333, 0.5, 0.3333, 1.0, 0.25, 1.0, 0.25, 0.5, 0.25, 0.5, 0.25, 1.0, 0.1667, 1.0, 0.1667, 0.5, 0.37, 0.4578, 0.25, 0.49, 0.13, 0.4578, 0.04215, 0.37, 0.01, 0.25, 0.04215, 0.13, 0.13, 0.04215, 0.25, 0.01, 0.37, 0.04215, 0.4578, 0.13, 0.49, 0.25, 0.4578, 0.37, 0.1667, 0.5, 0.1667, 1.0, 0.08333, 1.0, 0.08333, 0.5, 0.08333, 0.5, 0.08333, 1.0, 7.451e-08, 1.0, 7.451e-08, 0.5, 0.75, 0.49, 0.87, 0.4578, 0.9578, 0.37, 0.99, 0.25, 0.9578, 0.13, 0.87, 0.04215, 0.75, 0.01, 0.63, 0.04215, 0.5422, 0.13, 0.51, 0.25, 0.5422, 0.37, 0.63, 0.4578, 1.0, 0.5, 0.9167, 0.5, 0.9167, 1.0, 1.0, 1.0, 0.9167, 0.5, 0.8333, 0.5, 0.8333, 1.0, 0.9167, 1.0, 0.8333, 0.5, 0.75, 0.5, 0.75, 1.0, 0.8333, 1.0, 0.75, 0.5, 0.6667, 0.5, 0.6667, 1.0, 0.75, 1.0, 0.6667, 0.5, 0.5833, 0.5, 0.5833, 1.0, 0.6667, 1.0, 0.5833, 0.5, 0.5, 0.5, 0.5, 1.0, 0.5833, 1.0, 0.5, 0.5, 0.4167, 0.5, 0.4167, 1.0, 0.5, 1.0, 0.4167, 0.5, 0.3333, 0.5, 0.3333, 1.0, 0.4167, 1.0, 0.3333, 0.5, 0.25, 0.5, 0.25, 1.0, 0.3333, 1.0, 0.25, 0.5, 0.1667, 0.5, 0.1667, 1.0, 0.25, 1.0, 0.37, 0.4578, 0.4578, 0.37, 0.49, 0.25, 0.4578, 0.13, 0.37, 0.04215, 0.25, 0.01, 0.13, 0.04215, 0.04215, 0.13, 0.01, 0.25, 0.04215, 0.37, 0.13, 0.4578, 0.25, 0.49, 0.1667, 0.5, 0.08333, 0.5, 0.08333, 1.0, 0.1667, 1.0, 0.08333, 0.5, 7.451e-08, 0.5, 7.451e-08, 1.0, 0.08333, 1.0, 0.75, 0.49, 0.63, 0.4578, 0.5422, 0.37, 0.51, 0.25, 0.5422, 0.13, 0.63, 0.04215, 0.75, 0.01, 0.87, 0.04215, 0.9578, 0.13, 0.99, 0.25, 0.9578, 0.37, 0.87, 0.4578])
me_cylinder_001.update()

# ---- objects
ob_barrel = bpy.data.objects.new('Barrel', me_cylinder)
ob_cylinder = bpy.data.objects.new('Cylinder', me_cylinder_001)

# ---- transforms, parenting, visibility, modifiers, constraints
ob_barrel.location = (0.0, 0.0, 0.1)
ob_barrel.rotation_euler = (-2.903, 0.0003813, -0.1122)
ob_cylinder.location = (0.0, 0.0, 0.5357)
ob_cylinder.rotation_euler = (-0.1536, 0.1239, 0.1326)

# ---- collection membership
col_collection.objects.link(ob_barrel)
col_collection.objects.link(ob_cylinder)

# ---- scene / render settings (as saved in the file)
scene.frame_start = 1; scene.frame_end = 250; scene.frame_set(1)
scene.render.engine = 'BLENDER_EEVEE_NEXT'
scene.cycles.sampling_pattern = 'TABULATED_SOBOL'
scene.cycles.use_light_tree = False
scene.view_settings.view_transform = 'Filmic'
bpy.context.view_layer.update()

# ---- added for rendering (the .blend has no active camera and no usable light): camera, sun
cam_auto = bpy.data.cameras.new('AutoCamera')
cam_auto.lens = 50.0
cam_auto.sensor_width = 36.0
cam_auto.clip_end = 1000.0
ob_auto_camera = bpy.data.objects.new('AutoCamera', cam_auto)
scene.collection.objects.link(ob_auto_camera)
ob_auto_camera.location = (2.01857, -2.33915, 2.11241)
ob_auto_camera.rotation_euler = (1.09748, -7.21219e-08, 0.694738)
scene.camera = ob_auto_camera
light_auto_sun = bpy.data.lights.new('AutoSun', 'SUN')
light_auto_sun.energy = 3.0
light_auto_sun.angle = 0.0523599
ob_auto_sun = bpy.data.objects.new('AutoSun', light_auto_sun)
scene.collection.objects.link(ob_auto_sun)
ob_auto_sun.rotation_euler = (0.872665, 0.174533, 0.523599)
bpy.context.view_layer.update()
